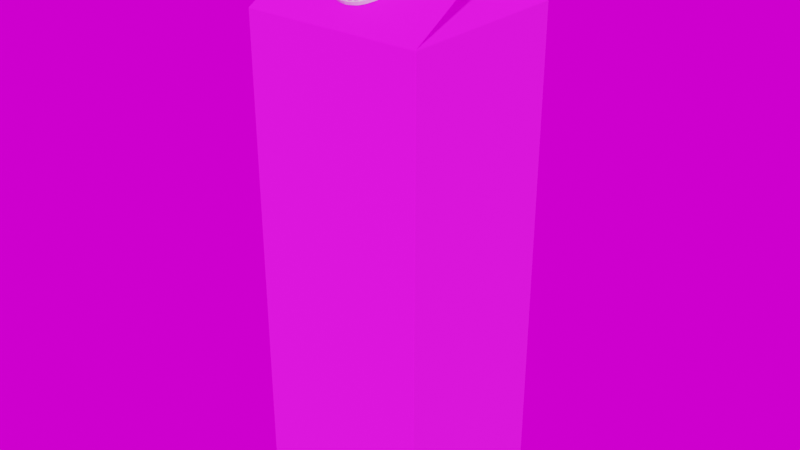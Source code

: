 # Source: milk.blend  (saved by Blender 2.90.8; exported with 4.5.12 LTS)
import bpy
from mathutils import Matrix  # noqa: F401  (used for matrix-valued properties, if any)

bpy.ops.wm.read_factory_settings(use_empty=True)
scene = bpy.context.scene
scene.name = 'Scene'

# ---- collections
col_collection = bpy.data.collections.new('Collection'); scene.collection.children.link(col_collection)

# ---- images (referenced by path relative to the original .blend; pixels are not part of the script)
import os
ASSET_DIR = os.environ.get("B2B_ASSET_DIR", "")  # directory of the original .blend (textures are referenced by path, not embedded)
HERE = os.path.dirname(os.path.abspath(__file__))  # packed textures are extracted next to this script under _unpacked/

def load_image(name, relpath, width, height, colorspace="sRGB"):
    """Load a texture the original file referenced (path relative to the .blend, or extracted next to this script)."""
    p = next((c for c in (os.path.join(HERE, relpath), os.path.join(ASSET_DIR, relpath)) if relpath and os.path.exists(c)), "")
    if p:
        img = bpy.data.images.load(p, check_existing=True)
        img.name = name
    else:  # same state as the original file: an image datablock whose file is absent (Cycles renders it pink)
        img = bpy.data.images.new(name, width, height)
        img.source = "FILE"
        img.filepath = "//" + (relpath or name)
    img.colorspace_settings.name = colorspace
    return img
img_orangejucetexture2_png = load_image('orangeJuceTexture2.png', 'orangeJuceTexture2.png', 1024, 1024, 'sRGB')
img_st_fagans_interior_2k_hdr = load_image('st_fagans_interior_2k.hdr', 'st_fagans_interior_2k.hdr', 1024, 1024, 'Linear Rec.709')

# ---- materials (node trees are filled in below, after node groups)
mat_material = bpy.data.materials.new('Material')
mat_material.alpha_threshold = 0.0
mat_material.line_color = (0.0, 0.0, 0.0, 1.0)
mat_material_001 = bpy.data.materials.new('Material.001')

# ---- material node trees
mat_material.use_nodes = True; mat_material.node_tree.nodes.clear()
_N = mat_material.node_tree.nodes; _L = mat_material.node_tree.links
n0 = _N.new('ShaderNodeOutputMaterial'); n0.name = 'Material Output'; n0.location = (300, 300)
n1 = _N.new('ShaderNodeBsdfPrincipled'); n1.name = 'Principled BSDF'; n1.location = (-283, 336)
n1.distribution = 'GGX'
n1.subsurface_method = 'BURLEY'
n1.inputs[2].default_value = 1.0
n1.inputs[3].default_value = 1.45
n1.inputs[27].default_value = (0.0, 0.0, 0.0, 1.0)
n1.inputs[28].default_value = 1.0
n2 = _N.new('ShaderNodeTexImage'); n2.name = 'Image Texture'; n2.location = (-609, 239)
n2.image = img_orangejucetexture2_png
_L.new(n1.outputs[0], n0.inputs[0])
_L.new(n2.outputs[0], n1.inputs[0])
n0.is_active_output = True
mat_material_001.use_nodes = True; mat_material_001.node_tree.nodes.clear()
_N = mat_material_001.node_tree.nodes; _L = mat_material_001.node_tree.links
n0 = _N.new('ShaderNodeBsdfPrincipled'); n0.name = 'Principled BSDF'; n0.location = (10, 300)
n0.distribution = 'GGX'
n0.subsurface_method = 'BURLEY'
n0.inputs[3].default_value = 1.45
n0.inputs[27].default_value = (0.0, 0.0, 0.0, 1.0)
n0.inputs[28].default_value = 1.0
n1 = _N.new('ShaderNodeOutputMaterial'); n1.name = 'Material Output'; n1.location = (300, 300)
_L.new(n0.outputs[0], n1.inputs[0])
n1.is_active_output = True

# ---- world
world_world = bpy.data.worlds.new('World'); scene.world = world_world
world_world.use_nodes = True; world_world.node_tree.nodes.clear()
_N = world_world.node_tree.nodes; _L = world_world.node_tree.links
n0 = _N.new('ShaderNodeOutputWorld'); n0.name = 'World Output'; n0.location = (300, 300)
n1 = _N.new('ShaderNodeBackground'); n1.name = 'Background'; n1.location = (10, 300)
n2 = _N.new('ShaderNodeMapping'); n2.name = 'Mapping'; n2.location = (-590, 370)
n2.width = 240
n3 = _N.new('ShaderNodeTexCoord'); n3.name = 'Texture Coordinate'; n3.location = (-790, 353)
n4 = _N.new('ShaderNodeTexEnvironment'); n4.name = 'Environment Texture'; n4.location = (-290, 341)
n4.image = img_st_fagans_interior_2k_hdr
_L.new(n1.outputs[0], n0.inputs[0])
_L.new(n4.outputs[0], n1.inputs[0])
_L.new(n2.outputs[0], n4.inputs[0])
_L.new(n3.outputs[0], n2.inputs[0])
n0.is_active_output = True
world_world.color = (0.05088, 0.05088, 0.05088)
world_world.use_sun_shadow = False
world_world.sun_shadow_jitter_overblur = 0.0

# ---- meshes
me_cube = bpy.data.meshes.new('Cube')
me_cube.from_pydata([(0.03508, 0.035, 0.2024), (0.03508, 0.035, 0.007443), (0.03508, -0.035, 0.2024), (0.03508, -0.035, 0.007443), (-0.03492, 0.035, 0.2024), (-0.03492, 0.035, 0.007443), (-0.03492, -0.035, 0.2024), (-0.03492, -0.035, 0.007443), (0.03508, -0.0005743, 0.2224), (-0.03492, -0.0005743, 0.2224), (0.03508, 0.0005736, 0.2224), (-0.03492, 0.0005736, 0.2224), (0.03508, -3.381e-07, 0.007443), (-0.03492, -3.381e-07, 0.2024), (0.03508, -0.0005743, 0.2298), (0.03127, -0.0005743, 0.2336), (0.03479, -0.0005743, 0.2313), (0.03396, -0.0005743, 0.2325), (0.03273, -0.0005743, 0.2333), (-0.03113, -0.0005743, 0.2334), (-0.03492, -0.0005743, 0.2296), (-0.03258, -0.0005743, 0.2331), (-0.03381, -0.0005743, 0.2323), (-0.03463, -0.0005743, 0.231), (0.03128, 0.0005736, 0.2341), (0.03508, 0.0005736, 0.2303), (0.03273, 0.0005736, 0.2338), (0.03396, 0.0005736, 0.2329), (0.03479, 0.0005736, 0.2317), (-0.03492, 0.0005736, 0.2303), (-0.03112, 0.0005736, 0.2341), (-0.03463, 0.0005736, 0.2317), (-0.03381, 0.0005736, 0.2329), (-0.03258, 0.0005736, 0.2338), (-0.03492, -3.381e-07, 0.2224), (0.03127, -3.381e-07, 0.2336), (0.03273, -3.381e-07, 0.2333), (0.03396, -3.381e-07, 0.2325), (0.03479, -3.381e-07, 0.2313), (0.03508, -3.381e-07, 0.2298), (-0.03113, -3.381e-07, 0.2334), (-0.03258, -3.381e-07, 0.2331), (-0.03381, -3.381e-07, 0.2323), (-0.03463, -3.381e-07, 0.231), (-0.03492, -3.381e-07, 0.2296), (0.0122, -3.381e-07, 0.2196), (0.03128, -3.381e-07, 0.2341), (0.03508, -3.381e-07, 0.2224), (-0.03492, -3.381e-07, 0.007443), (0.03508, -3.381e-07, 0.2024), (0.03273, -3.381e-07, 0.2338), (0.03396, -3.381e-07, 0.2329), (0.03479, -3.381e-07, 0.2317), (0.03508, -3.381e-07, 0.2303), (-0.03112, -3.381e-07, 0.2341), (-0.03258, -3.381e-07, 0.2338), (-0.03381, -3.381e-07, 0.2329), (-0.03463, -3.381e-07, 0.2317), (-0.03492, -3.381e-07, 0.2303), (-0.01951, -3.381e-07, 0.216)], [], [(59, 6, 9, 34), (3, 2, 6, 7), (48, 13, 4, 5), (48, 12, 3, 7), (12, 49, 2, 3), (5, 4, 0, 1), (10, 11, 29, 31, 32, 33, 30, 24, 26, 27, 28, 25), (45, 0, 10, 47), (0, 4, 11, 10), (6, 2, 8, 9), (47, 10, 25, 53), (35, 40, 19, 15), (23, 43, 44, 20), (34, 9, 20, 44), (35, 15, 18, 36), (36, 18, 17, 37), (37, 17, 16, 38), (38, 16, 14, 39), (54, 30, 33, 55), (55, 33, 32, 56), (56, 32, 31, 57), (57, 31, 29, 58), (9, 8, 14, 16, 17, 18, 15, 19, 21, 22, 23, 20), (22, 42, 43, 23), (21, 41, 42, 22), (19, 40, 41, 21), (52, 38, 39, 53), (51, 37, 38, 52), (50, 36, 37, 51), (46, 35, 36, 50), (34, 44, 58), (46, 54, 40, 35), (8, 47, 39, 14), (2, 45, 47, 8), (7, 6, 13, 48), (2, 49, 45), (49, 0, 45), (13, 6, 59), (4, 13, 59), (4, 59, 34, 11), (5, 1, 12, 48), (1, 0, 49, 12), (24, 30, 54, 46), (11, 34, 58, 29), (24, 46, 50, 26), (26, 50, 51, 27), (27, 51, 52, 28), (28, 52, 53, 25), (43, 57, 58, 44), (42, 56, 57, 43), (41, 55, 56, 42), (40, 54, 55, 41), (47, 53, 39)])
_uv = me_cube.uv_layers.new(name='UVMap')
_uv.uv.foreach_set('vector', [0.8953, 0.8471, 0.9533, 0.7152, 0.9488, 0.8449, 0.9488, 0.8471, 0.2016, 0.001714, 0.2016, 0.9992, -0.0005118, 0.9992, -0.0005116, 0.001714, 0.7222, 0.001403, 0.7222, 0.998, 0.6143, 0.998, 0.6143, 0.001403, 0.5, 0.865, 0.7495, 0.865, 0.7495, 0.9968, 0.5, 0.9968, 0.2941, 0.0, 0.2941, 0.9974, 0.2013, 0.9974, 0.2013, 0.0, 0.6144, 0.0, 0.6144, 0.9967, 0.4095, 0.9967, 0.4095, 2.807e-08, 0.9992, 0.1521, 0.9991, 0.4158, 0.9712, 0.4158, 0.966, 0.4147, 0.9616, 0.4116, 0.9586, 0.407, 0.9576, 0.4015, 0.9577, 0.1664, 0.9587, 0.1609, 0.9616, 0.1563, 0.966, 0.1532, 0.9712, 0.1521, 0.9138, 1.004, 0.8366, 0.8764, 0.9092, 0.8578, 0.9104, 0.8576, 0.838, 0.6095, 0.9864, 0.6043, 0.9887, 0.8229, 0.8404, 0.828, 0.8235, 0.9472, 0.8235, 0.6959, 0.9465, 0.6958, 0.9465, 0.9471, 0.9783, 0.0313, 0.9804, 0.03137, 0.9801, 0.06026, 0.978, 0.06019, 0.9553, 0.9604, 0.9553, 0.7253, 0.9574, 0.7253, 0.9574, 0.9604, 0.9824, 0.03629, 0.9844, 0.03636, 0.9844, 0.0419, 0.9823, 0.04183, 0.9841, 0.06875, 0.9821, 0.06868, 0.9823, 0.04183, 0.9844, 0.0419, 0.933, 0.9814, 0.9351, 0.9814, 0.9351, 0.9869, 0.933, 0.9869, 0.933, 0.9869, 0.9351, 0.9869, 0.9351, 0.9915, 0.933, 0.9915, 0.982, 0.06941, 0.98, 0.06935, 0.9801, 0.06419, 0.9821, 0.06426, 0.9821, 0.06426, 0.9801, 0.06419, 0.9801, 0.05861, 0.9822, 0.05867, 0.9553, 0.7253, 0.9533, 0.7253, 0.9533, 0.7199, 0.9553, 0.7199, 0.9553, 0.7199, 0.9533, 0.7199, 0.9533, 0.7152, 0.9553, 0.7152, 0.9763, 0.03124, 0.9783, 0.0313, 0.9783, 0.03614, 0.9762, 0.03607, 0.9762, 0.03607, 0.9783, 0.03614, 0.9782, 0.04168, 0.9762, 0.04161, 0.959, 0.3486, 0.958, 0.08485, 0.9843, 0.0845, 0.9895, 0.08555, 0.9939, 0.08861, 0.9968, 0.09323, 0.9979, 0.09871, 0.998, 0.3338, 0.997, 0.3393, 0.9941, 0.3439, 0.9897, 0.3471, 0.9845, 0.3482, 0.9824, 0.03144, 0.9845, 0.03151, 0.9844, 0.03636, 0.9824, 0.03629, 0.9574, 0.7199, 0.9553, 0.7199, 0.9553, 0.7152, 0.9574, 0.7152, 0.9574, 0.7253, 0.9553, 0.7253, 0.9553, 0.7199, 0.9574, 0.7199, 0.9898, 0.3901, 0.9914, 0.39, 0.9966, 0.3907, 0.9951, 0.3908, 0.9851, 0.3874, 0.9867, 0.3873, 0.9914, 0.39, 0.9898, 0.3901, 0.9818, 0.383, 0.9834, 0.3828, 0.9867, 0.3873, 0.9851, 0.3874, 0.9803, 0.3776, 0.9819, 0.3774, 0.9834, 0.3828, 0.9818, 0.383, 0.9994, 0.1256, 0.9741, 0.1276, 0.9716, 0.1277, 0.9803, 0.3776, 0.9594, 0.1431, 0.9618, 0.1429, 0.9819, 0.3774, 0.9804, 0.03137, 0.9824, 0.03144, 0.9822, 0.05867, 0.9801, 0.05861, 0.9846, 0.8549, 0.9138, 1.004, 0.9104, 0.8576, 0.9116, 0.8574, 0.8136, 0.001403, 0.8136, 0.998, 0.7222, 0.998, 0.7222, 0.001403, 0.8348, 0.715, 0.9089, 0.7124, 0.9105, 0.8575, 0.9089, 0.7124, 0.9831, 0.7098, 0.9105, 0.8575, 0.9079, 0.6145, 0.982, 0.6119, 0.9089, 0.7124, 0.8337, 0.617, 0.9079, 0.6145, 0.9089, 0.7124, 0.9533, 0.9789, 0.8953, 0.8471, 0.9488, 0.8471, 0.9488, 0.8492, 0.5, 0.7331, 0.7495, 0.7331, 0.7495, 0.865, 0.5, 0.865, 0.4098, 0.0, 0.4098, 0.9966, 0.2941, 0.9974, 0.2941, 0.0, 0.9533, 0.9604, 0.9533, 0.7253, 0.9553, 0.7253, 0.9553, 0.9604, 0.9779, 0.07107, 0.9759, 0.071, 0.9762, 0.04161, 0.9782, 0.04168, 0.931, 0.9814, 0.933, 0.9814, 0.933, 0.9869, 0.931, 0.9869, 0.931, 0.9869, 0.933, 0.9869, 0.933, 0.9915, 0.931, 0.9915, 0.98, 0.07101, 0.9779, 0.07094, 0.978, 0.06578, 0.98, 0.06585, 0.98, 0.06585, 0.978, 0.06578, 0.978, 0.06019, 0.9801, 0.06026, 0.969, 0.129, 0.9666, 0.1292, 0.9716, 0.1277, 0.9741, 0.1276, 0.9649, 0.1325, 0.9625, 0.1327, 0.9666, 0.1292, 0.969, 0.129, 0.9623, 0.1373, 0.9599, 0.1375, 0.9625, 0.1327, 0.9649, 0.1325, 0.9618, 0.1429, 0.9594, 0.1431, 0.9599, 0.1375, 0.9623, 0.1373, 0.9845, 0.03151, 0.9842, 0.06096, 0.9842, 0.05927])
me_cube.materials.append(mat_material)
me_cube.use_remesh_preserve_volume = False
me_cube.use_remesh_preserve_attributes = False
me_cube.use_mirror_vertex_groups = False
me_cube.update()
me_cylinder = bpy.data.meshes.new('Cylinder')
me_cylinder.from_pydata([(-7.667e-05, -0.004541, 0.2202), (0.002362, -0.004749, 0.2201), (0.004707, -0.005366, 0.2197), (0.006868, -0.006367, 0.2192), (0.008762, -0.007715, 0.2184), (0.01032, -0.009357, 0.2174), (0.01147, -0.01123, 0.2164), (0.01218, -0.01326, 0.2152), (0.01242, -0.01538, 0.214), (0.01218, -0.01749, 0.2128), (0.01147, -0.01952, 0.2116), (0.01032, -0.0214, 0.2105), (0.008762, -0.02304, 0.2096), (0.006868, -0.02438, 0.2088), (0.004707, -0.02539, 0.2082), (0.002362, -0.026, 0.2079), (-7.668e-05, -0.02621, 0.2077), (-0.002515, -0.026, 0.2079), (-0.00486, -0.02539, 0.2082), (-0.007021, -0.02438, 0.2088), (-0.008916, -0.02304, 0.2096), (-0.01047, -0.0214, 0.2105), (-0.01163, -0.01952, 0.2116), (-0.01234, -0.01749, 0.2128), (-0.01258, -0.01538, 0.214), (-0.01234, -0.01326, 0.2152), (-0.01163, -0.01123, 0.2164), (-0.01047, -0.009357, 0.2174), (-0.008915, -0.007715, 0.2184), (-0.007021, -0.006367, 0.2192), (-0.00486, -0.005366, 0.2197), (-0.002515, -0.004749, 0.2201), (0.001143, -0.004645, 0.2201), (-6.502e-05, -0.01011, 0.2259), (0.003534, -0.005058, 0.2199), (0.005787, -0.005867, 0.2194), (0.007815, -0.007041, 0.2188), (0.009539, -0.008536, 0.2179), (0.01089, -0.01029, 0.2169), (0.01183, -0.01225, 0.2158), (0.0123, -0.01432, 0.2146), (0.0123, -0.01643, 0.2134), (0.01183, -0.01851, 0.2122), (0.01089, -0.02046, 0.2111), (0.009539, -0.02222, 0.21), (0.007815, -0.02371, 0.2092), (0.005787, -0.02489, 0.2085), (0.003534, -0.02569, 0.208), (0.001143, -0.02611, 0.2078), (-0.001296, -0.02611, 0.2078), (-0.003688, -0.02569, 0.208), (-0.005941, -0.02489, 0.2085), (-0.007968, -0.02371, 0.2092), (-0.009693, -0.02222, 0.21), (-0.01105, -0.02046, 0.2111), (-0.01198, -0.01851, 0.2122), (-0.01246, -0.01643, 0.2134), (-0.01246, -0.01432, 0.2146), (-0.01198, -0.01225, 0.2158), (-0.01105, -0.01029, 0.2169), (-0.009693, -0.008536, 0.2179), (-0.007968, -0.007041, 0.2188), (-0.005941, -0.005867, 0.2194), (-0.003688, -0.005058, 0.2199), (-0.001296, -0.004645, 0.2201), (-0.001239, -0.009064, 0.2271), (-0.003518, -0.009457, 0.2268), (-0.005665, -0.01023, 0.2264), (-0.007597, -0.01135, 0.2257), (-0.00924, -0.01277, 0.2248), (-0.01053, -0.01445, 0.2238), (-0.01142, -0.01631, 0.2227), (-0.01187, -0.01828, 0.2215), (-0.01187, -0.0203, 0.2203), (-0.01142, -0.02227, 0.2191), (-0.01053, -0.02413, 0.218), (-0.00924, -0.02581, 0.217), (-0.007597, -0.02723, 0.2161), (-0.005665, -0.02835, 0.2154), (-0.003518, -0.02912, 0.215), (-0.001239, -0.02951, 0.2147), (0.001085, -0.02951, 0.2147), (0.003364, -0.02912, 0.215), (0.005511, -0.02835, 0.2154), (0.007444, -0.02723, 0.2161), (0.009087, -0.02581, 0.217), (0.01038, -0.02413, 0.218), (0.01127, -0.02227, 0.2191), (0.01172, -0.0203, 0.2203), (0.01172, -0.01828, 0.2215), (0.01127, -0.01631, 0.2227), (0.01038, -0.01445, 0.2238), (0.009087, -0.01277, 0.2248), (0.007444, -0.01135, 0.2257), (0.005511, -0.01023, 0.2264), (0.003364, -0.009457, 0.2268), (0.001085, -0.009064, 0.2271), (0.00197, -0.01028, 0.2258), (0.003927, -0.01079, 0.2255), (0.005731, -0.01163, 0.225), (0.007311, -0.01275, 0.2244), (0.008609, -0.01412, 0.2236), (0.009573, -0.01569, 0.2227), (0.01017, -0.01738, 0.2217), (0.01037, -0.01915, 0.2207), (0.01017, -0.02091, 0.2197), (0.009573, -0.02261, 0.2187), (0.008609, -0.02417, 0.2178), (0.007311, -0.02554, 0.217), (0.005731, -0.02667, 0.2164), (0.003927, -0.0275, 0.2159), (0.00197, -0.02802, 0.2156), (-6.503e-05, -0.02819, 0.2155), (-0.0021, -0.02802, 0.2156), (-0.004057, -0.0275, 0.2159), (-0.005861, -0.02667, 0.2164), (-0.007441, -0.02554, 0.217), (-0.008739, -0.02417, 0.2178), (-0.009703, -0.02261, 0.2187), (-0.0103, -0.02091, 0.2197), (-0.0105, -0.01915, 0.2207), (-0.0103, -0.01738, 0.2217), (-0.009703, -0.01569, 0.2227), (-0.008739, -0.01412, 0.2236), (-0.007441, -0.01275, 0.2244), (-0.005861, -0.01163, 0.225), (-0.004057, -0.01079, 0.2255), (-0.0021, -0.01028, 0.2258), (-0.001083, -0.01019, 0.2258), (-0.003079, -0.01054, 0.2256), (-0.004959, -0.01121, 0.2252), (-0.006651, -0.01219, 0.2247), (-0.00809, -0.01344, 0.224), (-0.009221, -0.01491, 0.2231), (-0.01, -0.01654, 0.2222), (-0.0104, -0.01827, 0.2212), (-0.0104, -0.02003, 0.2202), (-0.01, -0.02176, 0.2192), (-0.009221, -0.02339, 0.2182), (-0.00809, -0.02486, 0.2174), (-0.006651, -0.0261, 0.2167), (-0.004959, -0.02708, 0.2161), (-0.003079, -0.02776, 0.2157), (-0.001083, -0.0281, 0.2155), (0.0009525, -0.0281, 0.2155), (0.002949, -0.02776, 0.2157), (0.004829, -0.02708, 0.2161), (0.006521, -0.0261, 0.2167), (0.00796, -0.02486, 0.2174), (0.009091, -0.02339, 0.2182), (0.009869, -0.02176, 0.2192), (0.01027, -0.02003, 0.2202), (0.01027, -0.01827, 0.2212), (0.009869, -0.01654, 0.2222), (0.009091, -0.01491, 0.2231), (0.00796, -0.01344, 0.224), (0.006521, -0.01219, 0.2247), (0.004829, -0.01121, 0.2252), (0.002949, -0.01054, 0.2256), (0.0009525, -0.01019, 0.2258), (0.002362, -0.005504, 0.2214), (0.004707, -0.006121, 0.221), (0.006868, -0.007122, 0.2205), (0.008762, -0.008469, 0.2197), (0.01032, -0.01011, 0.2188), (0.01147, -0.01198, 0.2177), (0.01218, -0.01402, 0.2165), (0.01242, -0.01613, 0.2153), (0.01218, -0.01824, 0.2141), (0.01147, -0.02028, 0.2129), (0.01032, -0.02215, 0.2118), (0.008762, -0.02379, 0.2109), (0.006868, -0.02514, 0.2101), (0.004707, -0.02614, 0.2095), (0.002362, -0.02676, 0.2092), (-7.668e-05, -0.02697, 0.2091), (-0.002515, -0.02676, 0.2092), (-0.00486, -0.02614, 0.2095), (-0.007021, -0.02514, 0.2101), (-0.008916, -0.02379, 0.2109), (-0.01047, -0.02215, 0.2118), (-0.01163, -0.02028, 0.2129), (-0.01234, -0.01824, 0.2141), (-0.01258, -0.01613, 0.2153), (-0.01234, -0.01402, 0.2165), (-0.01163, -0.01198, 0.2177), (-0.01047, -0.01011, 0.2188), (-0.008915, -0.008469, 0.2197), (-0.007021, -0.007122, 0.2205), (-0.00486, -0.006121, 0.221), (-0.002515, -0.005504, 0.2214), (-7.667e-05, -0.005296, 0.2215), (0.001143, -0.0054, 0.2215), (0.003534, -0.005812, 0.2212), (0.005787, -0.006621, 0.2208), (0.007815, -0.007796, 0.2201), (0.009539, -0.00929, 0.2192), (0.01089, -0.01105, 0.2182), (0.01183, -0.013, 0.2171), (0.0123, -0.01507, 0.2159), (0.0123, -0.01719, 0.2147), (0.01183, -0.01926, 0.2135), (0.01089, -0.02121, 0.2124), (0.009539, -0.02297, 0.2114), (0.007815, -0.02447, 0.2105), (0.005787, -0.02564, 0.2098), (0.003534, -0.02645, 0.2094), (0.001143, -0.02686, 0.2091), (-0.001296, -0.02686, 0.2091), (-0.003688, -0.02645, 0.2094), (-0.005941, -0.02564, 0.2098), (-0.007968, -0.02447, 0.2105), (-0.009693, -0.02297, 0.2114), (-0.01105, -0.02121, 0.2124), (-0.01198, -0.01926, 0.2135), (-0.01246, -0.01719, 0.2147), (-0.01246, -0.01507, 0.2159), (-0.01198, -0.013, 0.2171), (-0.01105, -0.01105, 0.2182), (-0.009693, -0.00929, 0.2192), (-0.007968, -0.007796, 0.2201), (-0.005941, -0.006621, 0.2208), (-0.003688, -0.005812, 0.2212), (-0.001296, -0.0054, 0.2215), (0.001085, -0.005981, 0.2215), (0.003364, -0.006374, 0.2212), (0.005511, -0.007145, 0.2208), (0.007444, -0.008264, 0.2201), (0.009087, -0.009688, 0.2192), (0.01038, -0.01136, 0.2182), (0.01127, -0.01322, 0.2171), (0.01172, -0.0152, 0.2159), (0.01172, -0.01721, 0.2147), (0.01127, -0.01919, 0.2135), (0.01038, -0.02105, 0.2124), (0.009087, -0.02273, 0.2114), (0.007444, -0.02415, 0.2105), (0.005511, -0.02527, 0.2098), (0.003364, -0.02604, 0.2094), (0.001085, -0.02643, 0.2091), (-0.001239, -0.02643, 0.2091), (-0.003518, -0.02604, 0.2094), (-0.005665, -0.02527, 0.2098), (-0.007597, -0.02415, 0.2105), (-0.00924, -0.02273, 0.2114), (-0.01053, -0.02105, 0.2124), (-0.01142, -0.01919, 0.2135), (-0.01187, -0.01721, 0.2147), (-0.01187, -0.0152, 0.2159), (-0.01142, -0.01322, 0.2171), (-0.01053, -0.01136, 0.2182), (-0.00924, -0.009688, 0.2192), (-0.007597, -0.008264, 0.2201), (-0.005665, -0.007145, 0.2208), (-0.003518, -0.006374, 0.2212), (-0.001239, -0.005981, 0.2215), (0.000359, -0.008731, 0.2271), (-0.0005123, -0.008731, 0.2271), (-7.667e-05, -0.008941, 0.2269), (0.002748, -0.009015, 0.227), (0.001898, -0.008857, 0.227), (0.00227, -0.009141, 0.2268), (0.005022, -0.009697, 0.2266), (0.004234, -0.009391, 0.2267), (0.004526, -0.009734, 0.2265), (0.007095, -0.01075, 0.2259), (0.006403, -0.01031, 0.2262), (0.006605, -0.0107, 0.2259), (0.00889, -0.01212, 0.2251), (0.00832, -0.01158, 0.2254), (0.008428, -0.01199, 0.2252), (0.01034, -0.01377, 0.2242), (0.00991, -0.01316, 0.2245), (0.009923, -0.01357, 0.2242), (0.01139, -0.01563, 0.2231), (0.01111, -0.01497, 0.2235), (0.01103, -0.01538, 0.2232), (0.01201, -0.01763, 0.2219), (0.01188, -0.01694, 0.2223), (0.01172, -0.01733, 0.2221), (0.01217, -0.0197, 0.2207), (0.01219, -0.01901, 0.2211), (0.01195, -0.01937, 0.2209), (0.01186, -0.02176, 0.2195), (0.01203, -0.02108, 0.2199), (0.01172, -0.0214, 0.2197), (0.01109, -0.02373, 0.2183), (0.0114, -0.02309, 0.2187), (0.01103, -0.02335, 0.2186), (0.009892, -0.02553, 0.2173), (0.01034, -0.02495, 0.2176), (0.009923, -0.02516, 0.2176), (0.008307, -0.0271, 0.2164), (0.008877, -0.02659, 0.2167), (0.008428, -0.02674, 0.2167), (0.006397, -0.02837, 0.2156), (0.007075, -0.02796, 0.2159), (0.006605, -0.02803, 0.2159), (0.004236, -0.02929, 0.2151), (0.004998, -0.02901, 0.2153), (0.004526, -0.029, 0.2154), (0.001909, -0.02982, 0.2148), (0.002724, -0.02968, 0.2149), (0.00227, -0.02959, 0.215), (-0.0004935, -0.02995, 0.2147), (0.0003401, -0.02995, 0.2147), (-7.668e-05, -0.02979, 0.2149), (-0.002877, -0.02968, 0.2149), (-0.002062, -0.02982, 0.2148), (-0.002423, -0.02959, 0.215), (-0.005151, -0.02901, 0.2153), (-0.004389, -0.02929, 0.2151), (-0.004679, -0.029, 0.2154), (-0.007228, -0.02796, 0.2159), (-0.00655, -0.02837, 0.2156), (-0.006758, -0.02803, 0.2159), (-0.009031, -0.02659, 0.2167), (-0.00846, -0.0271, 0.2164), (-0.008581, -0.02674, 0.2167), (-0.01049, -0.02495, 0.2176), (-0.01005, -0.02553, 0.2173), (-0.01008, -0.02516, 0.2176), (-0.01156, -0.02309, 0.2187), (-0.01124, -0.02373, 0.2183), (-0.01119, -0.02335, 0.2186), (-0.01218, -0.02108, 0.2199), (-0.01201, -0.02176, 0.2195), (-0.01187, -0.0214, 0.2197), (-0.01234, -0.01901, 0.2211), (-0.01232, -0.0197, 0.2207), (-0.0121, -0.01937, 0.2209), (-0.01204, -0.01694, 0.2223), (-0.01217, -0.01763, 0.2219), (-0.01187, -0.01733, 0.2221), (-0.01127, -0.01497, 0.2235), (-0.01155, -0.01563, 0.2231), (-0.01119, -0.01538, 0.2232), (-0.01006, -0.01316, 0.2245), (-0.01049, -0.01377, 0.2242), (-0.01008, -0.01357, 0.2242), (-0.008473, -0.01158, 0.2254), (-0.009043, -0.01212, 0.2251), (-0.008581, -0.01199, 0.2252), (-0.006556, -0.01031, 0.2262), (-0.007248, -0.01075, 0.2259), (-0.006758, -0.0107, 0.2259), (-0.004387, -0.009391, 0.2267), (-0.005176, -0.009697, 0.2266), (-0.004679, -0.009734, 0.2265), (-0.002051, -0.008857, 0.227), (-0.002901, -0.009015, 0.227), (-0.002423, -0.009141, 0.2268), (-0.0004935, -0.005542, 0.2215), (0.0003401, -0.005542, 0.2215), (-7.667e-05, -0.005296, 0.2215), (0.001909, -0.005673, 0.2214), (0.002724, -0.005818, 0.2213), (0.002362, -0.005504, 0.2214), (0.004236, -0.00621, 0.2211), (0.004998, -0.006491, 0.2209), (0.004707, -0.006121, 0.221), (0.006397, -0.00713, 0.2206), (0.007075, -0.007533, 0.2203), (0.006868, -0.007122, 0.2205), (0.008307, -0.008399, 0.2198), (0.008877, -0.008902, 0.2195), (0.008762, -0.008469, 0.2197), (0.009892, -0.009965, 0.2189), (0.01034, -0.01055, 0.2186), (0.01032, -0.01011, 0.2188), (0.01109, -0.01177, 0.2179), (0.0114, -0.01241, 0.2175), (0.01147, -0.01198, 0.2177), (0.01186, -0.01374, 0.2167), (0.01203, -0.01441, 0.2163), (0.01218, -0.01402, 0.2165), (0.01217, -0.0158, 0.2155), (0.01219, -0.01649, 0.2151), (0.01242, -0.01613, 0.2153), (0.01201, -0.01786, 0.2143), (0.01188, -0.01856, 0.2139), (0.01218, -0.01824, 0.2141), (0.01139, -0.01987, 0.2131), (0.01111, -0.02053, 0.2127), (0.01147, -0.02028, 0.2129), (0.01034, -0.02173, 0.212), (0.00991, -0.02234, 0.2117), (0.01032, -0.02215, 0.2118), (0.00889, -0.02337, 0.2111), (0.00832, -0.02391, 0.2107), (0.008762, -0.02379, 0.2109), (0.007095, -0.02475, 0.2103), (0.006403, -0.02518, 0.21), (0.006868, -0.02514, 0.2101), (0.005022, -0.0258, 0.2096), (0.004234, -0.02611, 0.2095), (0.004707, -0.02614, 0.2095), (0.002748, -0.02648, 0.2092), (0.001898, -0.02664, 0.2092), (0.002362, -0.02676, 0.2092), (0.000359, -0.02677, 0.2091), (-0.0005123, -0.02677, 0.2091), (-7.668e-05, -0.02697, 0.2091), (-0.002051, -0.02664, 0.2092), (-0.002901, -0.02648, 0.2092), (-0.002515, -0.02676, 0.2092), (-0.004387, -0.02611, 0.2095), (-0.005176, -0.0258, 0.2096), (-0.00486, -0.02614, 0.2095), (-0.006556, -0.02518, 0.21), (-0.007249, -0.02475, 0.2103), (-0.007021, -0.02514, 0.2101), (-0.008474, -0.02391, 0.2107), (-0.009043, -0.02337, 0.2111), (-0.008916, -0.02379, 0.2109), (-0.01006, -0.02234, 0.2117), (-0.01049, -0.02173, 0.212), (-0.01047, -0.02215, 0.2118), (-0.01127, -0.02053, 0.2127), (-0.01155, -0.01987, 0.2131), (-0.01163, -0.02028, 0.2129), (-0.01204, -0.01856, 0.2139), (-0.01217, -0.01786, 0.2143), (-0.01234, -0.01824, 0.2141), (-0.01234, -0.01649, 0.2151), (-0.01232, -0.0158, 0.2155), (-0.01258, -0.01613, 0.2153), (-0.01218, -0.01441, 0.2163), (-0.01201, -0.01374, 0.2167), (-0.01234, -0.01402, 0.2165), (-0.01156, -0.01241, 0.2175), (-0.01124, -0.01177, 0.2179), (-0.01163, -0.01198, 0.2177), (-0.01049, -0.01055, 0.2186), (-0.01005, -0.009965, 0.2189), (-0.01047, -0.01011, 0.2188), (-0.009031, -0.008902, 0.2195), (-0.00846, -0.008399, 0.2198), (-0.008915, -0.008469, 0.2197), (-0.007228, -0.007533, 0.2203), (-0.00655, -0.00713, 0.2206), (-0.007021, -0.007122, 0.2205), (-0.005151, -0.006491, 0.2209), (-0.004389, -0.00621, 0.2211), (-0.00486, -0.006121, 0.221), (-0.002877, -0.005818, 0.2213), (-0.002062, -0.005673, 0.2214), (-0.002515, -0.005504, 0.2214), (-7.002e-05, -0.0102, 0.226), (-7.667e-05, -0.01017, 0.2262), (0.001965, -0.01037, 0.2259), (0.001994, -0.01034, 0.2261), (0.003922, -0.01089, 0.2256), (0.003985, -0.01087, 0.2258), (0.005726, -0.01172, 0.2251), (0.00582, -0.01172, 0.2253), (0.007306, -0.01285, 0.2245), (0.007429, -0.01286, 0.2247), (0.008604, -0.01422, 0.2237), (0.008749, -0.01425, 0.2239), (0.009568, -0.01578, 0.2228), (0.00973, -0.01584, 0.2229), (0.01016, -0.01747, 0.2218), (0.01033, -0.01757, 0.2219), (0.01036, -0.01924, 0.2208), (0.01054, -0.01937, 0.2209), (0.01016, -0.021, 0.2198), (0.01033, -0.02116, 0.2199), (0.009568, -0.0227, 0.2188), (0.00973, -0.02289, 0.2189), (0.008604, -0.02426, 0.2179), (0.008749, -0.02448, 0.218), (0.007306, -0.02563, 0.2171), (0.007429, -0.02587, 0.2172), (0.005726, -0.02676, 0.2164), (0.00582, -0.02702, 0.2165), (0.003922, -0.02759, 0.216), (0.003985, -0.02787, 0.216), (0.001965, -0.02811, 0.2157), (0.001994, -0.02839, 0.2157), (-7.003e-05, -0.02828, 0.2156), (-7.668e-05, -0.02857, 0.2156), (-0.002105, -0.02811, 0.2157), (-0.002147, -0.02839, 0.2157), (-0.004062, -0.02759, 0.216), (-0.004139, -0.02787, 0.216), (-0.005866, -0.02676, 0.2165), (-0.005974, -0.02702, 0.2165), (-0.007446, -0.02563, 0.2171), (-0.007582, -0.02587, 0.2172), (-0.008744, -0.02426, 0.2179), (-0.008902, -0.02448, 0.218), (-0.009708, -0.0227, 0.2188), (-0.009883, -0.02289, 0.2189), (-0.0103, -0.021, 0.2198), (-0.01049, -0.02116, 0.2199), (-0.0105, -0.01924, 0.2208), (-0.01069, -0.01937, 0.2209), (-0.0103, -0.01747, 0.2218), (-0.01049, -0.01757, 0.2219), (-0.009708, -0.01578, 0.2228), (-0.009883, -0.01584, 0.2229), (-0.008744, -0.01422, 0.2237), (-0.008902, -0.01425, 0.2239), (-0.007446, -0.01285, 0.2245), (-0.007582, -0.01286, 0.2247), (-0.005866, -0.01172, 0.2251), (-0.005974, -0.01172, 0.2253), (-0.004062, -0.01089, 0.2256), (-0.004139, -0.01087, 0.2258), (-0.002105, -0.01037, 0.2259), (-0.002147, -0.01034, 0.2261), (-0.00111, -0.01027, 0.2262), (-0.001088, -0.01029, 0.2259), (-0.003136, -0.01061, 0.226), (-0.003084, -0.01063, 0.2257), (-0.005047, -0.0113, 0.2256), (-0.004964, -0.0113, 0.2253), (-0.006767, -0.01229, 0.225), (-0.006656, -0.01228, 0.2248), (-0.008233, -0.01355, 0.2243), (-0.008095, -0.01353, 0.2241), (-0.009386, -0.01504, 0.2234), (-0.009226, -0.015, 0.2232), (-0.01018, -0.0167, 0.2224), (-0.01, -0.01663, 0.2223), (-0.01059, -0.01846, 0.2214), (-0.0104, -0.01836, 0.2213), (-0.01059, -0.02025, 0.2204), (-0.0104, -0.02012, 0.2203), (-0.01019, -0.02201, 0.2194), (-0.01, -0.02185, 0.2193), (-0.009391, -0.02367, 0.2184), (-0.009226, -0.02348, 0.2183), (-0.008239, -0.02516, 0.2175), (-0.008095, -0.02495, 0.2175), (-0.006774, -0.02643, 0.2168), (-0.006656, -0.0262, 0.2168), (-0.005052, -0.02742, 0.2162), (-0.004964, -0.02718, 0.2162), (-0.00314, -0.02811, 0.2158), (-0.003084, -0.02785, 0.2158), (-0.001111, -0.02846, 0.2156), (-0.001088, -0.0282, 0.2156), (0.0009575, -0.02846, 0.2156), (0.0009475, -0.0282, 0.2156), (0.002986, -0.02811, 0.2158), (0.002944, -0.02785, 0.2158), (0.004898, -0.02742, 0.2162), (0.004824, -0.02718, 0.2162), (0.00662, -0.02643, 0.2168), (0.006516, -0.0262, 0.2168), (0.008086, -0.02516, 0.2175), (0.007955, -0.02495, 0.2175), (0.009238, -0.02367, 0.2184), (0.009086, -0.02348, 0.2183), (0.01003, -0.02201, 0.2194), (0.009865, -0.02185, 0.2193), (0.01044, -0.02025, 0.2204), (0.01026, -0.02012, 0.2203), (0.01043, -0.01846, 0.2214), (0.01026, -0.01836, 0.2213), (0.01003, -0.0167, 0.2224), (0.009865, -0.01663, 0.2223), (0.009232, -0.01504, 0.2234), (0.009086, -0.015, 0.2232), (0.008079, -0.01355, 0.2243), (0.007955, -0.01353, 0.2241), (0.006614, -0.01229, 0.225), (0.006516, -0.01228, 0.2248), (0.004893, -0.0113, 0.2256), (0.004824, -0.0113, 0.2253), (0.002983, -0.01061, 0.226), (0.002944, -0.01063, 0.2257), (0.0009563, -0.01027, 0.2262), (0.0009475, -0.01029, 0.2259), (-5.337e-05, -0.009992, 0.2256), (-5.778e-05, -0.009969, 0.2257), (0.001977, -0.01014, 0.2256), (0.001958, -0.01016, 0.2255), (0.003934, -0.01066, 0.2253), (0.003892, -0.01067, 0.2252), (0.005738, -0.01149, 0.2249), (0.005675, -0.0115, 0.2247), (0.007319, -0.01262, 0.2242), (0.007237, -0.01261, 0.2241), (0.008616, -0.01399, 0.2234), (0.00852, -0.01396, 0.2233), (0.00958, -0.01555, 0.2225), (0.009473, -0.01551, 0.2224), (0.01017, -0.01725, 0.2215), (0.01006, -0.01719, 0.2214), (0.01037, -0.01901, 0.2205), (0.01026, -0.01893, 0.2204), (0.01017, -0.02078, 0.2195), (0.01006, -0.02067, 0.2194), (0.00958, -0.02247, 0.2185), (0.009473, -0.02235, 0.2185), (0.008616, -0.02404, 0.2176), (0.00852, -0.02389, 0.2176), (0.007319, -0.02541, 0.2169), (0.007237, -0.02525, 0.2168), (0.005738, -0.02653, 0.2162), (0.005675, -0.02636, 0.2162), (0.003934, -0.02737, 0.2157), (0.003892, -0.02719, 0.2157), (0.001977, -0.02788, 0.2154), (0.001958, -0.02769, 0.2154), (-5.778e-05, -0.02805, 0.2153), (-5.338e-05, -0.02787, 0.2153), (-0.002093, -0.02788, 0.2154), (-0.002065, -0.02769, 0.2154), (-0.00405, -0.02737, 0.2157), (-0.003999, -0.02719, 0.2157), (-0.005853, -0.02653, 0.2162), (-0.005782, -0.02636, 0.2162), (-0.007434, -0.02541, 0.2169), (-0.007344, -0.02525, 0.2168), (-0.008732, -0.02404, 0.2176), (-0.008627, -0.02389, 0.2176), (-0.009696, -0.02247, 0.2185), (-0.009579, -0.02235, 0.2185), (-0.01029, -0.02078, 0.2195), (-0.01017, -0.02067, 0.2194), (-0.01049, -0.01901, 0.2205), (-0.01036, -0.01893, 0.2204), (-0.01029, -0.01725, 0.2215), (-0.01017, -0.01719, 0.2214), (-0.009696, -0.01555, 0.2225), (-0.009579, -0.01551, 0.2224), (-0.008732, -0.01399, 0.2234), (-0.008627, -0.01396, 0.2233), (-0.007434, -0.01262, 0.2242), (-0.007344, -0.01261, 0.2241), (-0.005853, -0.01149, 0.2249), (-0.005782, -0.0115, 0.2247), (-0.00405, -0.01066, 0.2253), (-0.003999, -0.01067, 0.2252), (-0.002093, -0.01014, 0.2256), (-0.002065, -0.01016, 0.2255), (0.0009524, -0.01008, 0.2255), (0.0009598, -0.01006, 0.2257), (0.002925, -0.01042, 0.2253), (0.002956, -0.0104, 0.2255), (0.004784, -0.01108, 0.225), (0.004836, -0.01108, 0.2251), (0.006456, -0.01205, 0.2244), (0.006528, -0.01206, 0.2245), (0.007879, -0.01329, 0.2237), (0.007967, -0.0133, 0.2238), (0.008996, -0.01474, 0.2229), (0.009098, -0.01477, 0.223), (0.009766, -0.01635, 0.2219), (0.009877, -0.0164, 0.222), (0.01016, -0.01806, 0.2209), (0.01027, -0.01813, 0.221), (0.01016, -0.0198, 0.2199), (0.01027, -0.01989, 0.22), (0.009766, -0.02151, 0.219), (0.009877, -0.02163, 0.219), (0.008996, -0.02312, 0.218), (0.009098, -0.02325, 0.2181), (0.007879, -0.02457, 0.2172), (0.007967, -0.02472, 0.2172), (0.006456, -0.0258, 0.2165), (0.006528, -0.02597, 0.2165), (0.004784, -0.02677, 0.2159), (0.004836, -0.02695, 0.216), (0.002925, -0.02744, 0.2155), (0.002956, -0.02762, 0.2156), (0.0009524, -0.02778, 0.2154), (0.0009598, -0.02797, 0.2154), (-0.001059, -0.02778, 0.2154), (-0.001075, -0.02797, 0.2154), (-0.003032, -0.02744, 0.2155), (-0.003071, -0.02762, 0.2156), (-0.00489, -0.02677, 0.2159), (-0.004952, -0.02695, 0.216), (-0.006563, -0.0258, 0.2165), (-0.006644, -0.02597, 0.2165), (-0.007985, -0.02457, 0.2172), (-0.008083, -0.02472, 0.2172), (-0.009103, -0.02312, 0.218), (-0.009214, -0.02325, 0.2181), (-0.009873, -0.02151, 0.219), (-0.009992, -0.02162, 0.219), (-0.01027, -0.0198, 0.2199), (-0.01039, -0.01989, 0.22), (-0.01027, -0.01806, 0.2209), (-0.01039, -0.01813, 0.221), (-0.009873, -0.01635, 0.2219), (-0.009992, -0.0164, 0.222), (-0.009103, -0.01474, 0.2229), (-0.009214, -0.01477, 0.223), (-0.007985, -0.01329, 0.2237), (-0.008083, -0.0133, 0.2238), (-0.006563, -0.01205, 0.2244), (-0.006644, -0.01206, 0.2245), (-0.00489, -0.01108, 0.225), (-0.004952, -0.01108, 0.2251), (-0.003032, -0.01042, 0.2253), (-0.003071, -0.0104, 0.2255), (-0.001059, -0.01008, 0.2255), (-0.001075, -0.01006, 0.2257)], [], [(98, 580, 645, 157), (99, 582, 647, 156), (100, 584, 649, 155), (101, 586, 651, 154), (102, 588, 653, 153), (103, 590, 655, 152), (104, 592, 657, 151), (105, 594, 659, 150), (106, 596, 661, 149), (107, 598, 663, 148), (108, 600, 665, 147), (109, 602, 667, 146), (110, 604, 669, 145), (111, 606, 671, 144), (112, 608, 673, 143), (113, 610, 675, 142), (114, 612, 677, 141), (115, 614, 679, 140), (116, 616, 681, 139), (117, 618, 683, 138), (118, 620, 685, 137), (119, 622, 687, 136), (120, 624, 689, 135), (121, 626, 691, 134), (122, 628, 693, 133), (123, 630, 695, 132), (124, 632, 697, 131), (125, 634, 699, 130), (126, 636, 701, 129), (127, 638, 703, 128), (97, 578, 643, 158), (579, 640, 576, 702, 639, 700, 637, 698, 635, 696, 633, 694, 631, 692, 629, 690, 627, 688, 625, 686, 623, 684, 621, 682, 619, 680, 617, 678, 615, 676, 613, 674, 611, 672, 609, 670, 607, 668, 605, 666, 603, 664, 601, 662, 599, 660, 597, 658, 595, 656, 593, 654, 591, 652, 589, 650, 587, 648, 585, 646, 583, 644, 581, 642), (0, 32, 1, 34, 2, 35, 3, 36, 4, 37, 5, 38, 6, 39, 7, 40, 8, 41, 9, 42, 10, 43, 11, 44, 12, 45, 13, 46, 14, 47, 15, 48, 16, 49, 17, 50, 18, 51, 19, 52, 20, 53, 21, 54, 22, 55, 23, 56, 24, 57, 25, 58, 26, 59, 27, 60, 28, 61, 29, 62, 30, 63, 31, 64), (575, 159, 97, 450), (95, 572, 453, 264, 263), (356, 259, 95, 225), (94, 570, 455, 267, 266), (359, 262, 94, 226), (93, 568, 457, 270, 269), (362, 265, 93, 227), (92, 566, 459, 273, 272), (365, 268, 92, 228), (91, 564, 461, 276, 275), (368, 271, 91, 229), (90, 562, 463, 279, 278), (371, 274, 90, 230), (89, 560, 465, 282, 281), (374, 277, 89, 231), (88, 558, 467, 285, 284), (377, 280, 88, 232), (87, 556, 469, 288, 287), (380, 283, 87, 233), (86, 554, 471, 291, 290), (383, 286, 86, 234), (85, 552, 473, 294, 293), (386, 289, 85, 235), (84, 550, 475, 297, 296), (389, 292, 84, 236), (83, 548, 477, 300, 299), (392, 295, 83, 237), (82, 546, 479, 303, 302), (395, 298, 82, 238), (81, 544, 481, 306, 305), (398, 301, 81, 239), (80, 542, 483, 309, 308), (401, 304, 80, 240), (79, 540, 485, 312, 311), (404, 307, 79, 241), (78, 538, 487, 315, 314), (407, 310, 78, 242), (77, 536, 489, 318, 317), (410, 313, 77, 243), (76, 534, 491, 321, 320), (413, 316, 76, 244), (75, 532, 493, 324, 323), (416, 319, 75, 245), (74, 530, 495, 327, 326), (419, 322, 74, 246), (73, 528, 497, 330, 329), (422, 325, 73, 247), (72, 526, 499, 333, 332), (425, 328, 72, 248), (71, 524, 501, 336, 335), (428, 331, 71, 249), (70, 522, 503, 339, 338), (431, 334, 70, 250), (69, 520, 505, 342, 341), (434, 337, 69, 251), (68, 518, 507, 345, 344), (437, 340, 68, 252), (67, 516, 509, 348, 347), (440, 343, 67, 253), (66, 514, 511, 351, 350), (443, 346, 66, 254), (224, 96, 260, 355), (446, 349, 65, 255), (191, 192, 32, 0), (452, 98, 157, 571), (225, 95, 263, 358), (454, 99, 156, 569), (226, 94, 266, 361), (456, 100, 155, 567), (227, 93, 269, 364), (458, 101, 154, 565), (228, 92, 272, 367), (460, 102, 153, 563), (229, 91, 275, 370), (462, 103, 152, 561), (230, 90, 278, 373), (464, 104, 151, 559), (231, 89, 281, 376), (466, 105, 150, 557), (232, 88, 284, 379), (468, 106, 149, 555), (233, 87, 287, 382), (470, 107, 148, 553), (234, 86, 290, 385), (472, 108, 147, 551), (235, 85, 293, 388), (474, 109, 146, 549), (236, 84, 296, 391), (476, 110, 145, 547), (237, 83, 299, 394), (478, 111, 144, 545), (238, 82, 302, 397), (480, 112, 143, 543), (239, 81, 305, 400), (482, 113, 142, 541), (240, 80, 308, 403), (484, 114, 141, 539), (241, 79, 311, 406), (486, 115, 140, 537), (242, 78, 314, 409), (488, 116, 139, 535), (243, 77, 317, 412), (490, 117, 138, 533), (244, 76, 320, 415), (492, 118, 137, 531), (245, 75, 323, 418), (494, 119, 136, 529), (246, 74, 326, 421), (496, 120, 135, 527), (247, 73, 329, 424), (498, 121, 134, 525), (248, 72, 332, 427), (500, 122, 133, 523), (249, 71, 335, 430), (502, 123, 132, 521), (250, 70, 338, 433), (504, 124, 131, 519), (251, 69, 341, 436), (506, 125, 130, 517), (252, 68, 344, 439), (508, 126, 129, 515), (253, 67, 347, 442), (510, 127, 128, 513), (254, 66, 350, 445), (256, 96, 224, 353), (223, 255, 352, 354, 191), (96, 574, 451, 261, 260), (448, 33, 159, 575), (129, 701, 638, 127), (349, 351, 511, 512, 65), (515, 129, 127, 510), (130, 699, 636, 126), (346, 348, 509, 514, 66), (517, 130, 126, 508), (131, 697, 634, 125), (343, 345, 507, 516, 67), (519, 131, 125, 506), (132, 695, 632, 124), (340, 342, 505, 518, 68), (521, 132, 124, 504), (133, 693, 630, 123), (337, 339, 503, 520, 69), (523, 133, 123, 502), (134, 691, 628, 122), (334, 336, 501, 522, 70), (525, 134, 122, 500), (135, 689, 626, 121), (331, 333, 499, 524, 71), (527, 135, 121, 498), (136, 687, 624, 120), (328, 330, 497, 526, 72), (529, 136, 120, 496), (137, 685, 622, 119), (325, 327, 495, 528, 73), (531, 137, 119, 494), (138, 683, 620, 118), (322, 324, 493, 530, 74), (533, 138, 118, 492), (139, 681, 618, 117), (319, 321, 491, 532, 75), (535, 139, 117, 490), (140, 679, 616, 116), (316, 318, 489, 534, 76), (537, 140, 116, 488), (141, 677, 614, 115), (313, 315, 487, 536, 77), (539, 141, 115, 486), (142, 675, 612, 114), (310, 312, 485, 538, 78), (541, 142, 114, 484), (143, 673, 610, 113), (307, 309, 483, 540, 79), (543, 143, 113, 482), (144, 671, 608, 112), (304, 306, 481, 542, 80), (545, 144, 112, 480), (145, 669, 606, 111), (301, 303, 479, 544, 81), (547, 145, 111, 478), (146, 667, 604, 110), (298, 300, 477, 546, 82), (549, 146, 110, 476), (147, 665, 602, 109), (295, 297, 475, 548, 83), (551, 147, 109, 474), (148, 663, 600, 108), (292, 294, 473, 550, 84), (553, 148, 108, 472), (149, 661, 598, 107), (289, 291, 471, 552, 85), (555, 149, 107, 470), (150, 659, 596, 106), (286, 288, 469, 554, 86), (557, 150, 106, 468), (151, 657, 594, 105), (283, 285, 467, 556, 87), (559, 151, 105, 466), (152, 655, 592, 104), (280, 282, 465, 558, 88), (561, 152, 104, 464), (153, 653, 590, 103), (277, 279, 463, 560, 89), (563, 153, 103, 462), (154, 651, 588, 102), (274, 276, 461, 562, 90), (565, 154, 102, 460), (155, 649, 586, 101), (271, 273, 459, 564, 91), (567, 155, 101, 458), (156, 647, 584, 100), (268, 270, 457, 566, 92), (569, 156, 100, 456), (157, 645, 582, 99), (265, 267, 455, 568, 93), (571, 157, 99, 454), (158, 643, 580, 98), (262, 264, 453, 570, 94), (573, 158, 98, 452), (159, 641, 578, 97), (259, 261, 451, 572, 95), (449, 574, 96, 256, 258), (128, 703, 577, 33), (450, 97, 158, 573), (32, 192, 160, 1), (31, 190, 223, 64), (64, 223, 191, 0), (30, 189, 222, 63), (63, 222, 190, 31), (29, 188, 221, 62), (62, 221, 189, 30), (28, 187, 220, 61), (61, 220, 188, 29), (27, 186, 219, 60), (60, 219, 187, 28), (26, 185, 218, 59), (59, 218, 186, 27), (25, 184, 217, 58), (58, 217, 185, 26), (24, 183, 216, 57), (57, 216, 184, 25), (23, 182, 215, 56), (56, 215, 183, 24), (22, 181, 214, 55), (55, 214, 182, 23), (21, 180, 213, 54), (54, 213, 181, 22), (20, 179, 212, 53), (53, 212, 180, 21), (19, 178, 211, 52), (52, 211, 179, 20), (18, 177, 210, 51), (51, 210, 178, 19), (17, 176, 209, 50), (50, 209, 177, 18), (16, 175, 208, 49), (49, 208, 176, 17), (15, 174, 207, 48), (48, 207, 175, 16), (14, 173, 206, 47), (47, 206, 174, 15), (13, 172, 205, 46), (46, 205, 173, 14), (12, 171, 204, 45), (45, 204, 172, 13), (11, 170, 203, 44), (44, 203, 171, 12), (10, 169, 202, 43), (43, 202, 170, 11), (9, 168, 201, 42), (42, 201, 169, 10), (8, 167, 200, 41), (41, 200, 168, 9), (7, 166, 199, 40), (40, 199, 167, 8), (6, 165, 198, 39), (39, 198, 166, 7), (5, 164, 197, 38), (38, 197, 165, 6), (4, 163, 196, 37), (37, 196, 164, 5), (3, 162, 195, 36), (36, 195, 163, 4), (2, 161, 194, 35), (35, 194, 162, 3), (1, 160, 193, 34), (34, 193, 161, 2), (160, 357, 356, 225, 193), (65, 512, 449, 258, 257), (193, 225, 358, 360, 161), (354, 353, 224, 192, 191), (222, 254, 445, 447, 190), (190, 447, 446, 255, 223), (221, 253, 442, 444, 189), (189, 444, 443, 254, 222), (220, 252, 439, 441, 188), (188, 441, 440, 253, 221), (219, 251, 436, 438, 187), (187, 438, 437, 252, 220), (218, 250, 433, 435, 186), (186, 435, 434, 251, 219), (217, 249, 430, 432, 185), (185, 432, 431, 250, 218), (216, 248, 427, 429, 184), (184, 429, 428, 249, 217), (215, 247, 424, 426, 183), (183, 426, 425, 248, 216), (214, 246, 421, 423, 182), (182, 423, 422, 247, 215), (213, 245, 418, 420, 181), (181, 420, 419, 246, 214), (212, 244, 415, 417, 180), (180, 417, 416, 245, 213), (211, 243, 412, 414, 179), (179, 414, 413, 244, 212), (210, 242, 409, 411, 178), (178, 411, 410, 243, 211), (209, 241, 406, 408, 177), (177, 408, 407, 242, 210), (208, 240, 403, 405, 176), (176, 405, 404, 241, 209), (207, 239, 400, 402, 175), (175, 402, 401, 240, 208), (206, 238, 397, 399, 174), (174, 399, 398, 239, 207), (205, 237, 394, 396, 173), (173, 396, 395, 238, 206), (204, 236, 391, 393, 172), (172, 393, 392, 237, 205), (203, 235, 388, 390, 171), (171, 390, 389, 236, 204), (202, 234, 385, 387, 170), (170, 387, 386, 235, 203), (201, 233, 382, 384, 169), (169, 384, 383, 234, 202), (200, 232, 379, 381, 168), (168, 381, 380, 233, 201), (199, 231, 376, 378, 167), (167, 378, 377, 232, 200), (198, 230, 373, 375, 166), (166, 375, 374, 231, 199), (197, 229, 370, 372, 165), (165, 372, 371, 230, 198), (196, 228, 367, 369, 164), (164, 369, 368, 229, 197), (195, 227, 364, 366, 163), (163, 366, 365, 228, 196), (194, 226, 361, 363, 162), (162, 363, 362, 227, 195), (192, 224, 355, 357, 160), (161, 360, 359, 226, 194), (256, 257, 258), (259, 260, 261), (262, 263, 264), (265, 266, 267), (268, 269, 270), (271, 272, 273), (274, 275, 276), (277, 278, 279), (280, 281, 282), (283, 284, 285), (286, 287, 288), (289, 290, 291), (292, 293, 294), (295, 296, 297), (298, 299, 300), (301, 302, 303), (304, 305, 306), (307, 308, 309), (310, 311, 312), (313, 314, 315), (316, 317, 318), (319, 320, 321), (322, 323, 324), (325, 326, 327), (328, 329, 330), (331, 332, 333), (334, 335, 336), (337, 338, 339), (340, 341, 342), (343, 344, 345), (346, 347, 348), (349, 350, 351), (352, 353, 354), (355, 356, 357), (358, 359, 360), (361, 362, 363), (364, 365, 366), (367, 368, 369), (370, 371, 372), (373, 374, 375), (376, 377, 378), (379, 380, 381), (382, 383, 384), (385, 386, 387), (388, 389, 390), (391, 392, 393), (394, 395, 396), (397, 398, 399), (400, 401, 402), (403, 404, 405), (406, 407, 408), (409, 410, 411), (412, 413, 414), (415, 416, 417), (418, 419, 420), (421, 422, 423), (424, 425, 426), (427, 428, 429), (430, 431, 432), (433, 434, 435), (436, 437, 438), (439, 440, 441), (442, 443, 444), (445, 446, 447), (352, 257, 256, 353), (259, 356, 355, 260), (262, 359, 358, 263), (265, 362, 361, 266), (268, 365, 364, 269), (271, 368, 367, 272), (274, 371, 370, 275), (277, 374, 373, 278), (280, 377, 376, 281), (283, 380, 379, 284), (286, 383, 382, 287), (289, 386, 385, 290), (292, 389, 388, 293), (295, 392, 391, 296), (298, 395, 394, 299), (301, 398, 397, 302), (304, 401, 400, 305), (307, 404, 403, 308), (310, 407, 406, 311), (313, 410, 409, 314), (316, 413, 412, 317), (319, 416, 415, 320), (322, 419, 418, 323), (325, 422, 421, 326), (328, 425, 424, 329), (331, 428, 427, 332), (334, 431, 430, 335), (337, 434, 433, 338), (340, 437, 436, 341), (343, 440, 439, 344), (346, 443, 442, 347), (349, 446, 445, 350), (255, 65, 257, 352), (513, 448, 449, 512), (515, 510, 511, 514), (517, 508, 509, 516), (519, 506, 507, 518), (521, 504, 505, 520), (523, 502, 503, 522), (525, 500, 501, 524), (527, 498, 499, 526), (529, 496, 497, 528), (531, 494, 495, 530), (533, 492, 493, 532), (535, 490, 491, 534), (537, 488, 489, 536), (539, 486, 487, 538), (541, 484, 485, 540), (543, 482, 483, 542), (545, 480, 481, 544), (547, 478, 479, 546), (549, 476, 477, 548), (551, 474, 475, 550), (553, 472, 473, 552), (555, 470, 471, 554), (557, 468, 469, 556), (559, 466, 467, 558), (561, 464, 465, 560), (563, 462, 463, 562), (565, 460, 461, 564), (567, 458, 459, 566), (569, 456, 457, 568), (571, 454, 455, 570), (573, 452, 453, 572), (575, 450, 451, 574), (510, 513, 512, 511), (508, 515, 514, 509), (506, 517, 516, 507), (504, 519, 518, 505), (502, 521, 520, 503), (500, 523, 522, 501), (498, 525, 524, 499), (496, 527, 526, 497), (494, 529, 528, 495), (492, 531, 530, 493), (490, 533, 532, 491), (488, 535, 534, 489), (486, 537, 536, 487), (484, 539, 538, 485), (482, 541, 540, 483), (480, 543, 542, 481), (478, 545, 544, 479), (476, 547, 546, 477), (474, 549, 548, 475), (472, 551, 550, 473), (470, 553, 552, 471), (468, 555, 554, 469), (466, 557, 556, 467), (464, 559, 558, 465), (462, 561, 560, 463), (460, 563, 562, 461), (458, 565, 564, 459), (456, 567, 566, 457), (454, 569, 568, 455), (452, 571, 570, 453), (450, 573, 572, 451), (448, 575, 574, 449), (513, 128, 33, 448), (641, 577, 576, 640), (643, 578, 579, 642), (645, 580, 581, 644), (647, 582, 583, 646), (649, 584, 585, 648), (651, 586, 587, 650), (653, 588, 589, 652), (655, 590, 591, 654), (657, 592, 593, 656), (659, 594, 595, 658), (661, 596, 597, 660), (663, 598, 599, 662), (665, 600, 601, 664), (667, 602, 603, 666), (669, 604, 605, 668), (671, 606, 607, 670), (673, 608, 609, 672), (675, 610, 611, 674), (677, 612, 613, 676), (679, 614, 615, 678), (681, 616, 617, 680), (683, 618, 619, 682), (685, 620, 621, 684), (687, 622, 623, 686), (689, 624, 625, 688), (691, 626, 627, 690), (693, 628, 629, 692), (695, 630, 631, 694), (697, 632, 633, 696), (699, 634, 635, 698), (701, 636, 637, 700), (703, 638, 639, 702), (578, 641, 640, 579), (580, 643, 642, 581), (582, 645, 644, 583), (584, 647, 646, 585), (586, 649, 648, 587), (588, 651, 650, 589), (590, 653, 652, 591), (592, 655, 654, 593), (594, 657, 656, 595), (596, 659, 658, 597), (598, 661, 660, 599), (600, 663, 662, 601), (602, 665, 664, 603), (604, 667, 666, 605), (606, 669, 668, 607), (608, 671, 670, 609), (610, 673, 672, 611), (612, 675, 674, 613), (614, 677, 676, 615), (616, 679, 678, 617), (618, 681, 680, 619), (620, 683, 682, 621), (622, 685, 684, 623), (624, 687, 686, 625), (626, 689, 688, 627), (628, 691, 690, 629), (630, 693, 692, 631), (632, 695, 694, 633), (634, 697, 696, 635), (636, 699, 698, 637), (638, 701, 700, 639), (577, 703, 702, 576), (33, 577, 641, 159)])
_uv = me_cylinder.uv_layers.new(name='UVMap')
_uv.uv.foreach_set('vector', [0.9375, 1.0, 0.9375, 1.0, 0.9219, 1.0, 0.9219, 1.0, 0.9062, 1.0, 0.9062, 1.0, 0.8906, 1.0, 0.8906, 1.0, 0.875, 1.0, 0.875, 1.0, 0.8594, 1.0, 0.8594, 1.0, 0.8438, 1.0, 0.8438, 1.0, 0.8281, 1.0, 0.8281, 1.0, 0.8125, 1.0, 0.8125, 1.0, 0.7969, 1.0, 0.7969, 1.0, 0.7813, 1.0, 0.7812, 1.0, 0.7656, 1.0, 0.7656, 1.0, 0.75, 1.0, 0.75, 1.0, 0.7344, 1.0, 0.7344, 1.0, 0.7188, 1.0, 0.7188, 1.0, 0.7031, 1.0, 0.7031, 1.0, 0.6875, 1.0, 0.6875, 1.0, 0.6719, 1.0, 0.6719, 1.0, 0.6562, 1.0, 0.6562, 1.0, 0.6406, 1.0, 0.6406, 1.0, 0.625, 1.0, 0.625, 1.0, 0.6094, 1.0, 0.6094, 1.0, 0.5938, 1.0, 0.5938, 1.0, 0.5781, 1.0, 0.5781, 1.0, 0.5625, 1.0, 0.5625, 1.0, 0.5469, 1.0, 0.5469, 1.0, 0.5312, 1.0, 0.5312, 1.0, 0.5156, 1.0, 0.5156, 1.0, 0.5, 1.0, 0.5, 1.0, 0.4844, 1.0, 0.4844, 1.0, 0.4688, 1.0, 0.4688, 1.0, 0.4531, 1.0, 0.4531, 1.0, 0.4375, 1.0, 0.4375, 1.0, 0.4219, 1.0, 0.4219, 1.0, 0.4062, 1.0, 0.4062, 1.0, 0.3906, 1.0, 0.3906, 1.0, 0.375, 1.0, 0.375, 1.0, 0.3594, 1.0, 0.3594, 1.0, 0.3438, 1.0, 0.3438, 1.0, 0.3281, 1.0, 0.3281, 1.0, 0.3125, 1.0, 0.3125, 1.0, 0.2969, 1.0, 0.2969, 1.0, 0.2812, 1.0, 0.2812, 1.0, 0.2656, 1.0, 0.2656, 1.0, 0.25, 1.0, 0.25, 1.0, 0.2344, 1.0, 0.2344, 1.0, 0.2188, 1.0, 0.2188, 1.0, 0.2031, 1.0, 0.2031, 1.0, 0.1875, 1.0, 0.1875, 1.0, 0.1719, 1.0, 0.1719, 1.0, 0.1562, 1.0, 0.1562, 1.0, 0.1406, 1.0, 0.1406, 1.0, 0.125, 1.0, 0.125, 1.0, 0.1094, 1.0, 0.1094, 1.0, 0.09375, 1.0, 0.09375, 1.0, 0.07812, 1.0, 0.07812, 1.0, 0.0625, 1.0, 0.0625, 1.0, 0.04688, 1.0, 0.04688, 1.0, 0.03125, 1.0, 0.03125, 1.0, 0.01562, 1.0, 0.01562, 1.0, 0.9688, 1.0, 0.9688, 1.0, 0.9531, 1.0, 0.9531, 1.0, 0.2963, 0.4827, 0.2731, 0.4849, 0.25, 0.4872, 0.2269, 0.4849, 0.2037, 0.4827, 0.1815, 0.4759, 0.1592, 0.4692, 0.1387, 0.4582, 0.1182, 0.4472, 0.1002, 0.4325, 0.08226, 0.4177, 0.06751, 0.3998, 0.05276, 0.3818, 0.0418, 0.3613, 0.03084, 0.3408, 0.02409, 0.3185, 0.01734, 0.2963, 0.01506, 0.2731, 0.01278, 0.25, 0.01506, 0.2269, 0.01734, 0.2037, 0.02409, 0.1815, 0.03084, 0.1592, 0.0418, 0.1387, 0.05276, 0.1182, 0.06751, 0.1002, 0.08226, 0.08226, 0.1002, 0.06751, 0.1182, 0.05276, 0.1387, 0.0418, 0.1592, 0.03084, 0.1815, 0.02409, 0.2037, 0.01734, 0.2269, 0.01506, 0.25, 0.01278, 0.2731, 0.01506, 0.2963, 0.01734, 0.3185, 0.02409, 0.3408, 0.03084, 0.3613, 0.0418, 0.3818, 0.05276, 0.3998, 0.06751, 0.4177, 0.08226, 0.4325, 0.1002, 0.4472, 0.1182, 0.4582, 0.1387, 0.4692, 0.1592, 0.4759, 0.1815, 0.4827, 0.2037, 0.4849, 0.2269, 0.4872, 0.25, 0.4849, 0.2731, 0.4827, 0.2963, 0.4759, 0.3185, 0.4692, 0.3408, 0.4582, 0.3613, 0.4472, 0.3818, 0.4325, 0.3998, 0.4177, 0.4177, 0.3998, 0.4325, 0.3818, 0.4472, 0.3613, 0.4582, 0.3408, 0.4692, 0.3185, 0.4759, 0.75, 0.49, 0.7734, 0.4877, 0.7968, 0.4854, 0.8193, 0.4786, 0.8418, 0.4717, 0.8626, 0.4606, 0.8833, 0.4496, 0.9015, 0.4346, 0.9197, 0.4197, 0.9346, 0.4015, 0.9496, 0.3833, 0.9606, 0.3626, 0.9717, 0.3418, 0.9786, 0.3193, 0.9854, 0.2968, 0.9877, 0.2734, 0.99, 0.25, 0.9877, 0.2266, 0.9854, 0.2032, 0.9786, 0.1807, 0.9717, 0.1582, 0.9606, 0.1374, 0.9496, 0.1167, 0.9346, 0.09848, 0.9197, 0.08029, 0.9015, 0.06537, 0.8833, 0.05045, 0.8626, 0.03936, 0.8418, 0.02827, 0.8193, 0.02144, 0.7968, 0.01461, 0.7734, 0.01231, 0.75, 0.01, 0.7266, 0.01231, 0.7032, 0.01461, 0.6807, 0.02144, 0.6582, 0.02827, 0.6374, 0.03936, 0.6167, 0.05045, 0.5985, 0.06537, 0.5803, 0.08029, 0.5654, 0.09848, 0.5504, 0.1167, 0.5394, 0.1374, 0.5283, 0.1582, 0.5214, 0.1807, 0.5146, 0.2032, 0.5123, 0.2266, 0.51, 0.25, 0.5123, 0.2734, 0.5146, 0.2968, 0.5214, 0.3193, 0.5283, 0.3418, 0.5394, 0.3626, 0.5504, 0.3833, 0.5654, 0.4015, 0.5803, 0.4197, 0.5985, 0.4346, 0.6167, 0.4496, 0.6374, 0.4606, 0.6582, 0.4717, 0.6807, 0.4786, 0.7032, 0.4854, 0.7266, 0.4877, 0.9844, 1.0, 0.9844, 1.0, 0.9688, 1.0, 0.9688, 1.0, 0.9531, 1.0, 0.9531, 1.0, 0.9375, 1.0, 0.9375, 1.0, 0.943, 1.0, 0.9631, 0.5946, 0.9627, 1.0, 0.9531, 1.0, 0.9531, 0.5946, 0.9219, 1.0, 0.9219, 1.0, 0.9062, 1.0, 0.9062, 1.0, 0.9116, 1.0, 0.9318, 0.5946, 0.9314, 1.0, 0.9219, 1.0, 0.9219, 0.5946, 0.8906, 1.0, 0.8906, 1.0, 0.875, 1.0, 0.875, 1.0, 0.8802, 1.0, 0.9006, 0.5946, 0.9001, 1.0, 0.8906, 1.0, 0.8906, 0.5946, 0.8594, 1.0, 0.8594, 1.0, 0.8438, 1.0, 0.8438, 1.0, 0.8489, 1.0, 0.8695, 0.5946, 0.8689, 1.0, 0.8594, 1.0, 0.8594, 0.5946, 0.8281, 1.0, 0.8281, 1.0, 0.8125, 1.0, 0.8125, 1.0, 0.8176, 1.0, 0.8383, 0.5946, 0.8377, 1.0, 0.8281, 1.0, 0.8281, 0.5946, 0.7969, 1.0, 0.7969, 1.0, 0.7813, 1.0, 0.7813, 1.0, 0.7864, 1.0, 0.8071, 0.5946, 0.8066, 1.0, 0.7969, 1.0, 0.7969, 0.5946, 0.7656, 1.0, 0.7656, 1.0, 0.75, 1.0, 0.75, 1.0, 0.7552, 1.0, 0.776, 0.5946, 0.7755, 1.0, 0.7656, 1.0, 0.7656, 0.5946, 0.7344, 1.0, 0.7344, 1.0, 0.7188, 1.0, 0.7188, 1.0, 0.724, 1.0, 0.7448, 0.5946, 0.7444, 1.0, 0.7344, 1.0, 0.7344, 0.5946, 0.7031, 1.0, 0.7031, 1.0, 0.6875, 1.0, 0.6875, 1.0, 0.6929, 1.0, 0.7136, 0.5946, 0.7132, 1.0, 0.7031, 1.0, 0.7031, 0.5946, 0.6719, 1.0, 0.6719, 1.0, 0.6562, 1.0, 0.6562, 1.0, 0.6617, 1.0, 0.6824, 0.5946, 0.6821, 1.0, 0.6719, 1.0, 0.6719, 0.5946, 0.6406, 1.0, 0.6406, 1.0, 0.625, 1.0, 0.625, 1.0, 0.6305, 1.0, 0.6511, 0.5946, 0.6509, 1.0, 0.6406, 1.0, 0.6406, 0.5946, 0.6094, 1.0, 0.6094, 1.0, 0.5938, 1.0, 0.5938, 1.0, 0.5994, 1.0, 0.6198, 0.5946, 0.6196, 1.0, 0.6094, 1.0, 0.6094, 0.5946, 0.5781, 1.0, 0.5781, 1.0, 0.5625, 1.0, 0.5625, 1.0, 0.5682, 1.0, 0.5884, 0.5946, 0.5883, 1.0, 0.5781, 1.0, 0.5781, 0.5946, 0.5469, 1.0, 0.5469, 1.0, 0.5312, 1.0, 0.5312, 1.0, 0.5369, 1.0, 0.557, 0.5946, 0.557, 1.0, 0.5469, 1.0, 0.5469, 0.5946, 0.5156, 1.0, 0.5156, 1.0, 0.5, 1.0, 0.5, 1.0, 0.5056, 1.0, 0.5256, 0.5946, 0.5257, 1.0, 0.5156, 1.0, 0.5156, 0.5946, 0.4844, 1.0, 0.4844, 1.0, 0.4688, 1.0, 0.4688, 1.0, 0.4743, 1.0, 0.4941, 0.5946, 0.4944, 1.0, 0.4844, 1.0, 0.4844, 0.5946, 0.4531, 1.0, 0.4531, 1.0, 0.4375, 1.0, 0.4375, 1.0, 0.443, 1.0, 0.4627, 0.5946, 0.4631, 1.0, 0.4531, 1.0, 0.4531, 0.5946, 0.4219, 1.0, 0.4219, 1.0, 0.4062, 1.0, 0.4062, 1.0, 0.4117, 1.0, 0.4314, 0.5946, 0.4318, 1.0, 0.4219, 1.0, 0.4219, 0.5946, 0.3906, 1.0, 0.3906, 1.0, 0.375, 1.0, 0.375, 1.0, 0.3804, 1.0, 0.4001, 0.5946, 0.4006, 1.0, 0.3906, 1.0, 0.3906, 0.5946, 0.3594, 1.0, 0.3594, 1.0, 0.3438, 1.0, 0.3438, 1.0, 0.3491, 1.0, 0.3689, 0.5946, 0.3695, 1.0, 0.3594, 1.0, 0.3594, 0.5946, 0.3281, 1.0, 0.3281, 1.0, 0.3125, 1.0, 0.3125, 1.0, 0.3179, 1.0, 0.3377, 0.5946, 0.3383, 1.0, 0.3281, 1.0, 0.3281, 0.5946, 0.2969, 1.0, 0.2969, 1.0, 0.2812, 1.0, 0.2812, 1.0, 0.2868, 1.0, 0.3066, 0.5946, 0.3071, 1.0, 0.2969, 1.0, 0.2969, 0.5946, 0.2656, 1.0, 0.2656, 1.0, 0.25, 1.0, 0.25, 1.0, 0.2556, 1.0, 0.2755, 0.5946, 0.276, 1.0, 0.2656, 1.0, 0.2656, 0.5946, 0.2344, 1.0, 0.2344, 1.0, 0.2188, 1.0, 0.2188, 1.0, 0.2245, 1.0, 0.2444, 0.5946, 0.2448, 1.0, 0.2344, 1.0, 0.2344, 0.5946, 0.2031, 1.0, 0.2031, 1.0, 0.1875, 1.0, 0.1875, 1.0, 0.1934, 1.0, 0.2132, 0.5946, 0.2136, 1.0, 0.2031, 1.0, 0.2031, 0.5946, 0.1719, 1.0, 0.1719, 1.0, 0.1562, 1.0, 0.1563, 1.0, 0.1623, 1.0, 0.1821, 0.5946, 0.1824, 1.0, 0.1719, 1.0, 0.1719, 0.5946, 0.1406, 1.0, 0.1406, 1.0, 0.125, 1.0, 0.125, 1.0, 0.1311, 1.0, 0.1509, 0.5946, 0.1511, 1.0, 0.1406, 1.0, 0.1406, 0.5946, 0.1094, 1.0, 0.1094, 1.0, 0.09375, 1.0, 0.09375, 1.0, 0.09992, 1.0, 0.1196, 0.5946, 0.1198, 1.0, 0.1094, 1.0, 0.1094, 0.5946, 0.07812, 1.0, 0.07812, 1.0, 0.0625, 1.0, 0.0625, 1.0, 0.06863, 1.0, 0.08832, 0.5946, 0.0884, 1.0, 0.07812, 1.0, 0.07812, 0.5946, 0.04688, 1.0, 0.04688, 1.0, 0.03125, 1.0, 0.03125, 1.0, 0.03727, 1.0, 0.05702, 0.5946, 0.05699, 1.0, 0.04688, 1.0, 0.04688, 0.5946, 0.9844, 0.5946, 0.9844, 1.0, 0.9744, 1.0, 0.9743, 0.5946, 0.0257, 0.5946, 0.02557, 1.0, 0.01562, 1.0, 0.01563, 0.5946, 1.0, 0.5946, 0.9844, 0.5946, 0.9844, 0.5, 1.0, 0.5, 0.9375, 1.0, 0.9375, 1.0, 0.9219, 1.0, 0.9219, 1.0, 0.9531, 0.5946, 0.9531, 1.0, 0.943, 1.0, 0.943, 0.5946, 0.9062, 1.0, 0.9062, 1.0, 0.8906, 1.0, 0.8906, 1.0, 0.9219, 0.5946, 0.9219, 1.0, 0.9116, 1.0, 0.9117, 0.5946, 0.875, 1.0, 0.875, 1.0, 0.8594, 1.0, 0.8594, 1.0, 0.8906, 0.5946, 0.8906, 1.0, 0.8802, 1.0, 0.8804, 0.5946, 0.8438, 1.0, 0.8438, 1.0, 0.8281, 1.0, 0.8281, 1.0, 0.8594, 0.5946, 0.8594, 1.0, 0.8489, 1.0, 0.8491, 0.5946, 0.8125, 1.0, 0.8125, 1.0, 0.7969, 1.0, 0.7969, 1.0, 0.8281, 0.5946, 0.8281, 1.0, 0.8176, 1.0, 0.8179, 0.5946, 0.7813, 1.0, 0.7813, 1.0, 0.7656, 1.0, 0.7656, 1.0, 0.7969, 0.5946, 0.7969, 1.0, 0.7864, 1.0, 0.7868, 0.5946, 0.75, 1.0, 0.75, 1.0, 0.7344, 1.0, 0.7344, 1.0, 0.7656, 0.5946, 0.7656, 1.0, 0.7552, 1.0, 0.7556, 0.5946, 0.7188, 1.0, 0.7188, 1.0, 0.7031, 1.0, 0.7031, 1.0, 0.7344, 0.5946, 0.7344, 1.0, 0.724, 1.0, 0.7245, 0.5946, 0.6875, 1.0, 0.6875, 1.0, 0.6719, 1.0, 0.6719, 1.0, 0.7031, 0.5946, 0.7031, 1.0, 0.6929, 1.0, 0.6934, 0.5946, 0.6562, 1.0, 0.6562, 1.0, 0.6406, 1.0, 0.6406, 1.0, 0.6719, 0.5946, 0.6719, 1.0, 0.6617, 1.0, 0.6623, 0.5946, 0.625, 1.0, 0.625, 1.0, 0.6094, 1.0, 0.6094, 1.0, 0.6406, 0.5946, 0.6406, 1.0, 0.6305, 1.0, 0.6311, 0.5946, 0.5938, 1.0, 0.5938, 1.0, 0.5781, 1.0, 0.5781, 1.0, 0.6094, 0.5946, 0.6094, 1.0, 0.5994, 1.0, 0.5999, 0.5946, 0.5625, 1.0, 0.5625, 1.0, 0.5469, 1.0, 0.5469, 1.0, 0.5781, 0.5946, 0.5781, 1.0, 0.5682, 1.0, 0.5686, 0.5946, 0.5312, 1.0, 0.5312, 1.0, 0.5156, 1.0, 0.5156, 1.0, 0.5469, 0.5946, 0.5469, 1.0, 0.5369, 1.0, 0.5373, 0.5946, 0.5, 1.0, 0.5, 1.0, 0.4844, 1.0, 0.4844, 1.0, 0.5156, 0.5946, 0.5156, 1.0, 0.5056, 1.0, 0.5059, 0.5946, 0.4688, 1.0, 0.4688, 1.0, 0.4531, 1.0, 0.4531, 1.0, 0.4844, 0.5946, 0.4844, 1.0, 0.4743, 1.0, 0.4744, 0.5946, 0.4375, 1.0, 0.4375, 1.0, 0.4219, 1.0, 0.4219, 1.0, 0.4531, 0.5946, 0.4531, 1.0, 0.443, 1.0, 0.443, 0.5946, 0.4062, 1.0, 0.4062, 1.0, 0.3906, 1.0, 0.3906, 1.0, 0.4219, 0.5946, 0.4219, 1.0, 0.4117, 1.0, 0.4116, 0.5946, 0.375, 1.0, 0.375, 1.0, 0.3594, 1.0, 0.3594, 1.0, 0.3906, 0.5946, 0.3906, 1.0, 0.3804, 1.0, 0.3802, 0.5946, 0.3438, 1.0, 0.3438, 1.0, 0.3281, 1.0, 0.3281, 1.0, 0.3594, 0.5946, 0.3594, 1.0, 0.3491, 1.0, 0.3489, 0.5946, 0.3125, 1.0, 0.3125, 1.0, 0.2969, 1.0, 0.2969, 1.0, 0.3281, 0.5946, 0.3281, 1.0, 0.3179, 1.0, 0.3176, 0.5946, 0.2812, 1.0, 0.2812, 1.0, 0.2656, 1.0, 0.2656, 1.0, 0.2969, 0.5946, 0.2969, 1.0, 0.2868, 1.0, 0.2864, 0.5946, 0.25, 1.0, 0.25, 1.0, 0.2344, 1.0, 0.2344, 1.0, 0.2656, 0.5946, 0.2656, 1.0, 0.2556, 1.0, 0.2552, 0.5946, 0.2188, 1.0, 0.2188, 1.0, 0.2031, 1.0, 0.2031, 1.0, 0.2344, 0.5946, 0.2344, 1.0, 0.2245, 1.0, 0.224, 0.5946, 0.1875, 1.0, 0.1875, 1.0, 0.1719, 1.0, 0.1719, 1.0, 0.2031, 0.5946, 0.2031, 1.0, 0.1934, 1.0, 0.1929, 0.5946, 0.1562, 1.0, 0.1562, 1.0, 0.1406, 1.0, 0.1406, 1.0, 0.1719, 0.5946, 0.1719, 1.0, 0.1623, 1.0, 0.1617, 0.5946, 0.125, 1.0, 0.125, 1.0, 0.1094, 1.0, 0.1094, 1.0, 0.1406, 0.5946, 0.1406, 1.0, 0.1311, 1.0, 0.1305, 0.5946, 0.09375, 1.0, 0.09375, 1.0, 0.07812, 1.0, 0.07812, 1.0, 0.1094, 0.5946, 0.1094, 1.0, 0.09992, 1.0, 0.09937, 0.5946, 0.0625, 1.0, 0.0625, 1.0, 0.04688, 1.0, 0.04688, 1.0, 0.07812, 0.5946, 0.07812, 1.0, 0.06863, 1.0, 0.06815, 0.5946, 0.03125, 1.0, 0.03125, 1.0, 0.01562, 1.0, 0.01562, 1.0, 0.04688, 0.5946, 0.04688, 1.0, 0.03727, 1.0, 0.03689, 0.5946, 0.9941, 1.0, 0.9844, 1.0, 0.9844, 0.5946, 0.9944, 0.5946, 0.01562, 0.5946, 0.01563, 0.5946, 0.005605, 0.5946, 0.0, 0.5946, 0.0, 0.5946, 0.9844, 1.0, 0.9844, 1.0, 0.9688, 1.0, 0.9688, 1.0, 0.9744, 1.0, 1.0, 1.0, 1.0, 1.0, 0.9844, 1.0, 0.9844, 1.0, 0.04688, 1.0, 0.04688, 1.0, 0.03125, 1.0, 0.03125, 1.0, 0.02557, 1.0, 0.03125, 1.0, 0.03125, 1.0, 0.01562, 1.0, 0.01562, 1.0, 0.04688, 1.0, 0.04688, 1.0, 0.03125, 1.0, 0.03125, 1.0, 0.07812, 1.0, 0.07812, 1.0, 0.0625, 1.0, 0.0625, 1.0, 0.05699, 1.0, 0.0625, 1.0, 0.0625, 1.0, 0.04688, 1.0, 0.04688, 1.0, 0.07812, 1.0, 0.07812, 1.0, 0.0625, 1.0, 0.0625, 1.0, 0.1094, 1.0, 0.1094, 1.0, 0.09375, 1.0, 0.09375, 1.0, 0.0884, 1.0, 0.09375, 1.0, 0.09375, 1.0, 0.07812, 1.0, 0.07812, 1.0, 0.1094, 1.0, 0.1094, 1.0, 0.09375, 1.0, 0.09375, 1.0, 0.1406, 1.0, 0.1406, 1.0, 0.125, 1.0, 0.125, 1.0, 0.1198, 1.0, 0.125, 1.0, 0.125, 1.0, 0.1094, 1.0, 0.1094, 1.0, 0.1406, 1.0, 0.1406, 1.0, 0.125, 1.0, 0.125, 1.0, 0.1719, 1.0, 0.1719, 1.0, 0.1562, 1.0, 0.1562, 1.0, 0.1511, 1.0, 0.1563, 1.0, 0.1562, 1.0, 0.1406, 1.0, 0.1406, 1.0, 0.1719, 1.0, 0.1719, 1.0, 0.1562, 1.0, 0.1562, 1.0, 0.2031, 1.0, 0.2031, 1.0, 0.1875, 1.0, 0.1875, 1.0, 0.1824, 1.0, 0.1875, 1.0, 0.1875, 1.0, 0.1719, 1.0, 0.1719, 1.0, 0.2031, 1.0, 0.2031, 1.0, 0.1875, 1.0, 0.1875, 1.0, 0.2344, 1.0, 0.2344, 1.0, 0.2188, 1.0, 0.2188, 1.0, 0.2136, 1.0, 0.2188, 1.0, 0.2188, 1.0, 0.2031, 1.0, 0.2031, 1.0, 0.2344, 1.0, 0.2344, 1.0, 0.2188, 1.0, 0.2188, 1.0, 0.2656, 1.0, 0.2656, 1.0, 0.25, 1.0, 0.25, 1.0, 0.2448, 1.0, 0.25, 1.0, 0.25, 1.0, 0.2344, 1.0, 0.2344, 1.0, 0.2656, 1.0, 0.2656, 1.0, 0.25, 1.0, 0.25, 1.0, 0.2969, 1.0, 0.2969, 1.0, 0.2812, 1.0, 0.2812, 1.0, 0.276, 1.0, 0.2812, 1.0, 0.2812, 1.0, 0.2656, 1.0, 0.2656, 1.0, 0.2969, 1.0, 0.2969, 1.0, 0.2812, 1.0, 0.2812, 1.0, 0.3281, 1.0, 0.3281, 1.0, 0.3125, 1.0, 0.3125, 1.0, 0.3071, 1.0, 0.3125, 1.0, 0.3125, 1.0, 0.2969, 1.0, 0.2969, 1.0, 0.3281, 1.0, 0.3281, 1.0, 0.3125, 1.0, 0.3125, 1.0, 0.3594, 1.0, 0.3594, 1.0, 0.3438, 1.0, 0.3438, 1.0, 0.3383, 1.0, 0.3438, 1.0, 0.3438, 1.0, 0.3281, 1.0, 0.3281, 1.0, 0.3594, 1.0, 0.3594, 1.0, 0.3438, 1.0, 0.3438, 1.0, 0.3906, 1.0, 0.3906, 1.0, 0.375, 1.0, 0.375, 1.0, 0.3695, 1.0, 0.375, 1.0, 0.375, 1.0, 0.3594, 1.0, 0.3594, 1.0, 0.3906, 1.0, 0.3906, 1.0, 0.375, 1.0, 0.375, 1.0, 0.4219, 1.0, 0.4219, 1.0, 0.4062, 1.0, 0.4062, 1.0, 0.4006, 1.0, 0.4062, 1.0, 0.4062, 1.0, 0.3906, 1.0, 0.3906, 1.0, 0.4219, 1.0, 0.4219, 1.0, 0.4062, 1.0, 0.4062, 1.0, 0.4531, 1.0, 0.4531, 1.0, 0.4375, 1.0, 0.4375, 1.0, 0.4318, 1.0, 0.4375, 1.0, 0.4375, 1.0, 0.4219, 1.0, 0.4219, 1.0, 0.4531, 1.0, 0.4531, 1.0, 0.4375, 1.0, 0.4375, 1.0, 0.4844, 1.0, 0.4844, 1.0, 0.4688, 1.0, 0.4688, 1.0, 0.4631, 1.0, 0.4688, 1.0, 0.4688, 1.0, 0.4531, 1.0, 0.4531, 1.0, 0.4844, 1.0, 0.4844, 1.0, 0.4688, 1.0, 0.4688, 1.0, 0.5156, 1.0, 0.5156, 1.0, 0.5, 1.0, 0.5, 1.0, 0.4944, 1.0, 0.5, 1.0, 0.5, 1.0, 0.4844, 1.0, 0.4844, 1.0, 0.5156, 1.0, 0.5156, 1.0, 0.5, 1.0, 0.5, 1.0, 0.5469, 1.0, 0.5469, 1.0, 0.5312, 1.0, 0.5312, 1.0, 0.5257, 1.0, 0.5312, 1.0, 0.5312, 1.0, 0.5156, 1.0, 0.5156, 1.0, 0.5469, 1.0, 0.5469, 1.0, 0.5312, 1.0, 0.5312, 1.0, 0.5781, 1.0, 0.5781, 1.0, 0.5625, 1.0, 0.5625, 1.0, 0.557, 1.0, 0.5625, 1.0, 0.5625, 1.0, 0.5469, 1.0, 0.5469, 1.0, 0.5781, 1.0, 0.5781, 1.0, 0.5625, 1.0, 0.5625, 1.0, 0.6094, 1.0, 0.6094, 1.0, 0.5938, 1.0, 0.5938, 1.0, 0.5883, 1.0, 0.5938, 1.0, 0.5938, 1.0, 0.5781, 1.0, 0.5781, 1.0, 0.6094, 1.0, 0.6094, 1.0, 0.5938, 1.0, 0.5938, 1.0, 0.6406, 1.0, 0.6406, 1.0, 0.625, 1.0, 0.625, 1.0, 0.6196, 1.0, 0.625, 1.0, 0.625, 1.0, 0.6094, 1.0, 0.6094, 1.0, 0.6406, 1.0, 0.6406, 1.0, 0.625, 1.0, 0.625, 1.0, 0.6719, 1.0, 0.6719, 1.0, 0.6562, 1.0, 0.6562, 1.0, 0.6509, 1.0, 0.6562, 1.0, 0.6562, 1.0, 0.6406, 1.0, 0.6406, 1.0, 0.6719, 1.0, 0.6719, 1.0, 0.6562, 1.0, 0.6562, 1.0, 0.7031, 1.0, 0.7031, 1.0, 0.6875, 1.0, 0.6875, 1.0, 0.6821, 1.0, 0.6875, 1.0, 0.6875, 1.0, 0.6719, 1.0, 0.6719, 1.0, 0.7031, 1.0, 0.7031, 1.0, 0.6875, 1.0, 0.6875, 1.0, 0.7344, 1.0, 0.7344, 1.0, 0.7188, 1.0, 0.7188, 1.0, 0.7132, 1.0, 0.7188, 1.0, 0.7188, 1.0, 0.7031, 1.0, 0.7031, 1.0, 0.7344, 1.0, 0.7344, 1.0, 0.7188, 1.0, 0.7188, 1.0, 0.7656, 1.0, 0.7656, 1.0, 0.75, 1.0, 0.75, 1.0, 0.7444, 1.0, 0.75, 1.0, 0.75, 1.0, 0.7344, 1.0, 0.7344, 1.0, 0.7656, 1.0, 0.7656, 1.0, 0.75, 1.0, 0.75, 1.0, 0.7969, 1.0, 0.7969, 1.0, 0.7812, 1.0, 0.7813, 1.0, 0.7755, 1.0, 0.7813, 1.0, 0.7813, 1.0, 0.7656, 1.0, 0.7656, 1.0, 0.7969, 1.0, 0.7969, 1.0, 0.7813, 1.0, 0.7813, 1.0, 0.8281, 1.0, 0.8281, 1.0, 0.8125, 1.0, 0.8125, 1.0, 0.8066, 1.0, 0.8125, 1.0, 0.8125, 1.0, 0.7969, 1.0, 0.7969, 1.0, 0.8281, 1.0, 0.8281, 1.0, 0.8125, 1.0, 0.8125, 1.0, 0.8594, 1.0, 0.8594, 1.0, 0.8438, 1.0, 0.8438, 1.0, 0.8377, 1.0, 0.8438, 1.0, 0.8438, 1.0, 0.8281, 1.0, 0.8281, 1.0, 0.8594, 1.0, 0.8594, 1.0, 0.8438, 1.0, 0.8438, 1.0, 0.8906, 1.0, 0.8906, 1.0, 0.875, 1.0, 0.875, 1.0, 0.8689, 1.0, 0.875, 1.0, 0.875, 1.0, 0.8594, 1.0, 0.8594, 1.0, 0.8906, 1.0, 0.8906, 1.0, 0.875, 1.0, 0.875, 1.0, 0.9219, 1.0, 0.9219, 1.0, 0.9062, 1.0, 0.9062, 1.0, 0.9001, 1.0, 0.9062, 1.0, 0.9062, 1.0, 0.8906, 1.0, 0.8906, 1.0, 0.9219, 1.0, 0.9219, 1.0, 0.9062, 1.0, 0.9062, 1.0, 0.9531, 1.0, 0.9531, 1.0, 0.9375, 1.0, 0.9375, 1.0, 0.9314, 1.0, 0.9375, 1.0, 0.9375, 1.0, 0.9219, 1.0, 0.9219, 1.0, 0.9531, 1.0, 0.9531, 1.0, 0.9375, 1.0, 0.9375, 1.0, 0.9844, 1.0, 0.9844, 1.0, 0.9688, 1.0, 0.9688, 1.0, 0.9627, 1.0, 0.9688, 1.0, 0.9688, 1.0, 0.9531, 1.0, 0.9531, 1.0, 1.0, 1.0, 0.9844, 1.0, 0.9844, 1.0, 0.9941, 1.0, 1.0, 1.0, 0.01562, 1.0, 0.01562, 1.0, 0.0, 1.0, 0.0, 1.0, 0.9688, 1.0, 0.9688, 1.0, 0.9531, 1.0, 0.9531, 1.0, 0.9844, 0.5, 0.9844, 0.5946, 0.9688, 0.5946, 0.9688, 0.5, 0.03125, 0.5, 0.03125, 0.5946, 0.01562, 0.5946, 0.01562, 0.5, 0.01562, 0.5, 0.01562, 0.5946, 0.0, 0.5946, 0.0, 0.5, 0.0625, 0.5, 0.0625, 0.5946, 0.04688, 0.5946, 0.04688, 0.5, 0.04688, 0.5, 0.04688, 0.5946, 0.03125, 0.5946, 0.03125, 0.5, 0.09375, 0.5, 0.09375, 0.5946, 0.07812, 0.5946, 0.07812, 0.5, 0.07812, 0.5, 0.07812, 0.5946, 0.0625, 0.5946, 0.0625, 0.5, 0.125, 0.5, 0.125, 0.5946, 0.1094, 0.5946, 0.1094, 0.5, 0.1094, 0.5, 0.1094, 0.5946, 0.09375, 0.5946, 0.09375, 0.5, 0.1562, 0.5, 0.1562, 0.5946, 0.1406, 0.5946, 0.1406, 0.5, 0.1406, 0.5, 0.1406, 0.5946, 0.125, 0.5946, 0.125, 0.5, 0.1875, 0.5, 0.1875, 0.5946, 0.1719, 0.5946, 0.1719, 0.5, 0.1719, 0.5, 0.1719, 0.5946, 0.1562, 0.5946, 0.1562, 0.5, 0.2188, 0.5, 0.2188, 0.5946, 0.2031, 0.5946, 0.2031, 0.5, 0.2031, 0.5, 0.2031, 0.5946, 0.1875, 0.5946, 0.1875, 0.5, 0.25, 0.5, 0.25, 0.5946, 0.2344, 0.5946, 0.2344, 0.5, 0.2344, 0.5, 0.2344, 0.5946, 0.2188, 0.5946, 0.2188, 0.5, 0.2812, 0.5, 0.2812, 0.5946, 0.2656, 0.5946, 0.2656, 0.5, 0.2656, 0.5, 0.2656, 0.5946, 0.25, 0.5946, 0.25, 0.5, 0.3125, 0.5, 0.3125, 0.5946, 0.2969, 0.5946, 0.2969, 0.5, 0.2969, 0.5, 0.2969, 0.5946, 0.2812, 0.5946, 0.2812, 0.5, 0.3438, 0.5, 0.3438, 0.5946, 0.3281, 0.5946, 0.3281, 0.5, 0.3281, 0.5, 0.3281, 0.5946, 0.3125, 0.5946, 0.3125, 0.5, 0.375, 0.5, 0.375, 0.5946, 0.3594, 0.5946, 0.3594, 0.5, 0.3594, 0.5, 0.3594, 0.5946, 0.3438, 0.5946, 0.3438, 0.5, 0.4062, 0.5, 0.4062, 0.5946, 0.3906, 0.5946, 0.3906, 0.5, 0.3906, 0.5, 0.3906, 0.5946, 0.375, 0.5946, 0.375, 0.5, 0.4375, 0.5, 0.4375, 0.5946, 0.4219, 0.5946, 0.4219, 0.5, 0.4219, 0.5, 0.4219, 0.5946, 0.4062, 0.5946, 0.4062, 0.5, 0.4688, 0.5, 0.4688, 0.5946, 0.4531, 0.5946, 0.4531, 0.5, 0.4531, 0.5, 0.4531, 0.5946, 0.4375, 0.5946, 0.4375, 0.5, 0.5, 0.5, 0.5, 0.5946, 0.4844, 0.5946, 0.4844, 0.5, 0.4844, 0.5, 0.4844, 0.5946, 0.4688, 0.5946, 0.4688, 0.5, 0.5312, 0.5, 0.5312, 0.5946, 0.5156, 0.5946, 0.5156, 0.5, 0.5156, 0.5, 0.5156, 0.5946, 0.5, 0.5946, 0.5, 0.5, 0.5625, 0.5, 0.5625, 0.5946, 0.5469, 0.5946, 0.5469, 0.5, 0.5469, 0.5, 0.5469, 0.5946, 0.5312, 0.5946, 0.5312, 0.5, 0.5938, 0.5, 0.5938, 0.5946, 0.5781, 0.5946, 0.5781, 0.5, 0.5781, 0.5, 0.5781, 0.5946, 0.5625, 0.5946, 0.5625, 0.5, 0.625, 0.5, 0.625, 0.5946, 0.6094, 0.5946, 0.6094, 0.5, 0.6094, 0.5, 0.6094, 0.5946, 0.5938, 0.5946, 0.5938, 0.5, 0.6562, 0.5, 0.6562, 0.5946, 0.6406, 0.5946, 0.6406, 0.5, 0.6406, 0.5, 0.6406, 0.5946, 0.625, 0.5946, 0.625, 0.5, 0.6875, 0.5, 0.6875, 0.5946, 0.6719, 0.5946, 0.6719, 0.5, 0.6719, 0.5, 0.6719, 0.5946, 0.6562, 0.5946, 0.6562, 0.5, 0.7188, 0.5, 0.7188, 0.5946, 0.7031, 0.5946, 0.7031, 0.5, 0.7031, 0.5, 0.7031, 0.5946, 0.6875, 0.5946, 0.6875, 0.5, 0.75, 0.5, 0.75, 0.5946, 0.7344, 0.5946, 0.7344, 0.5, 0.7344, 0.5, 0.7344, 0.5946, 0.7188, 0.5946, 0.7188, 0.5, 0.7812, 0.5, 0.7812, 0.5946, 0.7656, 0.5946, 0.7656, 0.5, 0.7656, 0.5, 0.7656, 0.5946, 0.75, 0.5946, 0.75, 0.5, 0.8125, 0.5, 0.8125, 0.5946, 0.7969, 0.5946, 0.7969, 0.5, 0.7969, 0.5, 0.7969, 0.5946, 0.7812, 0.5946, 0.7812, 0.5, 0.8438, 0.5, 0.8438, 0.5946, 0.8281, 0.5946, 0.8281, 0.5, 0.8281, 0.5, 0.8281, 0.5946, 0.8125, 0.5946, 0.8125, 0.5, 0.875, 0.5, 0.875, 0.5946, 0.8594, 0.5946, 0.8594, 0.5, 0.8594, 0.5, 0.8594, 0.5946, 0.8438, 0.5946, 0.8438, 0.5, 0.9062, 0.5, 0.9062, 0.5946, 0.8906, 0.5946, 0.8906, 0.5, 0.8906, 0.5, 0.8906, 0.5946, 0.875, 0.5946, 0.875, 0.5, 0.9375, 0.5, 0.9375, 0.5946, 0.9219, 0.5946, 0.9219, 0.5, 0.9219, 0.5, 0.9219, 0.5946, 0.9062, 0.5946, 0.9062, 0.5, 0.9688, 0.5, 0.9688, 0.5946, 0.9531, 0.5946, 0.9531, 0.5, 0.9531, 0.5, 0.9531, 0.5946, 0.9375, 0.5946, 0.9375, 0.5, 0.9688, 0.5946, 0.9688, 0.5946, 0.9631, 0.5946, 0.9531, 0.5946, 0.9531, 0.5946, 0.01562, 1.0, 0.01562, 1.0, 0.0, 1.0, 0.0, 1.0, 0.005859, 1.0, 0.9531, 0.5946, 0.9531, 0.5946, 0.943, 0.5946, 0.9375, 0.5946, 0.9375, 0.5946, 1.0, 0.5946, 0.9944, 0.5946, 0.9844, 0.5946, 0.9844, 0.5946, 1.0, 0.5946, 0.04688, 0.5946, 0.04688, 0.5946, 0.03689, 0.5946, 0.03125, 0.5946, 0.03125, 0.5946, 0.03125, 0.5946, 0.03125, 0.5946, 0.0257, 0.5946, 0.01563, 0.5946, 0.01562, 0.5946, 0.07812, 0.5946, 0.07812, 0.5946, 0.06815, 0.5946, 0.0625, 0.5946, 0.0625, 0.5946, 0.0625, 0.5946, 0.0625, 0.5946, 0.05702, 0.5946, 0.04688, 0.5946, 0.04688, 0.5946, 0.1094, 0.5946, 0.1094, 0.5946, 0.09937, 0.5946, 0.09375, 0.5946, 0.09375, 0.5946, 0.09375, 0.5946, 0.09375, 0.5946, 0.08832, 0.5946, 0.07812, 0.5946, 0.07812, 0.5946, 0.1406, 0.5946, 0.1406, 0.5946, 0.1305, 0.5946, 0.125, 0.5946, 0.125, 0.5946, 0.125, 0.5946, 0.125, 0.5946, 0.1196, 0.5946, 0.1094, 0.5946, 0.1094, 0.5946, 0.1719, 0.5946, 0.1719, 0.5946, 0.1617, 0.5946, 0.1562, 0.5946, 0.1562, 0.5946, 0.1562, 0.5946, 0.1562, 0.5946, 0.1509, 0.5946, 0.1406, 0.5946, 0.1406, 0.5946, 0.2031, 0.5946, 0.2031, 0.5946, 0.1929, 0.5946, 0.1875, 0.5946, 0.1875, 0.5946, 0.1875, 0.5946, 0.1875, 0.5946, 0.1821, 0.5946, 0.1719, 0.5946, 0.1719, 0.5946, 0.2344, 0.5946, 0.2344, 0.5946, 0.224, 0.5946, 0.2188, 0.5946, 0.2188, 0.5946, 0.2188, 0.5946, 0.2188, 0.5946, 0.2132, 0.5946, 0.2031, 0.5946, 0.2031, 0.5946, 0.2656, 0.5946, 0.2656, 0.5946, 0.2552, 0.5946, 0.25, 0.5946, 0.25, 0.5946, 0.25, 0.5946, 0.25, 0.5946, 0.2444, 0.5946, 0.2344, 0.5946, 0.2344, 0.5946, 0.2969, 0.5946, 0.2969, 0.5946, 0.2864, 0.5946, 0.2812, 0.5946, 0.2812, 0.5946, 0.2812, 0.5946, 0.2812, 0.5946, 0.2755, 0.5946, 0.2656, 0.5946, 0.2656, 0.5946, 0.3281, 0.5946, 0.3281, 0.5946, 0.3176, 0.5946, 0.3125, 0.5946, 0.3125, 0.5946, 0.3125, 0.5946, 0.3125, 0.5946, 0.3066, 0.5946, 0.2969, 0.5946, 0.2969, 0.5946, 0.3594, 0.5946, 0.3594, 0.5946, 0.3489, 0.5946, 0.3438, 0.5946, 0.3438, 0.5946, 0.3438, 0.5946, 0.3438, 0.5946, 0.3377, 0.5946, 0.3281, 0.5946, 0.3281, 0.5946, 0.3906, 0.5946, 0.3906, 0.5946, 0.3802, 0.5946, 0.375, 0.5946, 0.375, 0.5946, 0.375, 0.5946, 0.375, 0.5946, 0.3689, 0.5946, 0.3594, 0.5946, 0.3594, 0.5946, 0.4219, 0.5946, 0.4219, 0.5946, 0.4116, 0.5946, 0.4062, 0.5946, 0.4062, 0.5946, 0.4062, 0.5946, 0.4062, 0.5946, 0.4001, 0.5946, 0.3906, 0.5946, 0.3906, 0.5946, 0.4531, 0.5946, 0.4531, 0.5946, 0.443, 0.5946, 0.4375, 0.5946, 0.4375, 0.5946, 0.4375, 0.5946, 0.4375, 0.5946, 0.4314, 0.5946, 0.4219, 0.5946, 0.4219, 0.5946, 0.4844, 0.5946, 0.4844, 0.5946, 0.4744, 0.5946, 0.4688, 0.5946, 0.4688, 0.5946, 0.4688, 0.5946, 0.4688, 0.5946, 0.4627, 0.5946, 0.4531, 0.5946, 0.4531, 0.5946, 0.5156, 0.5946, 0.5156, 0.5946, 0.5059, 0.5946, 0.5, 0.5946, 0.5, 0.5946, 0.5, 0.5946, 0.5, 0.5946, 0.4941, 0.5946, 0.4844, 0.5946, 0.4844, 0.5946, 0.5469, 0.5946, 0.5469, 0.5946, 0.5373, 0.5946, 0.5312, 0.5946, 0.5312, 0.5946, 0.5312, 0.5946, 0.5312, 0.5946, 0.5256, 0.5946, 0.5156, 0.5946, 0.5156, 0.5946, 0.5781, 0.5946, 0.5781, 0.5946, 0.5686, 0.5946, 0.5625, 0.5946, 0.5625, 0.5946, 0.5625, 0.5946, 0.5625, 0.5946, 0.557, 0.5946, 0.5469, 0.5946, 0.5469, 0.5946, 0.6094, 0.5946, 0.6094, 0.5946, 0.5999, 0.5946, 0.5938, 0.5946, 0.5938, 0.5946, 0.5938, 0.5946, 0.5938, 0.5946, 0.5884, 0.5946, 0.5781, 0.5946, 0.5781, 0.5946, 0.6406, 0.5946, 0.6406, 0.5946, 0.6311, 0.5946, 0.625, 0.5946, 0.625, 0.5946, 0.625, 0.5946, 0.625, 0.5946, 0.6198, 0.5946, 0.6094, 0.5946, 0.6094, 0.5946, 0.6719, 0.5946, 0.6719, 0.5946, 0.6623, 0.5946, 0.6562, 0.5946, 0.6562, 0.5946, 0.6562, 0.5946, 0.6562, 0.5946, 0.6511, 0.5946, 0.6406, 0.5946, 0.6406, 0.5946, 0.7031, 0.5946, 0.7031, 0.5946, 0.6934, 0.5946, 0.6875, 0.5946, 0.6875, 0.5946, 0.6875, 0.5946, 0.6875, 0.5946, 0.6824, 0.5946, 0.6719, 0.5946, 0.6719, 0.5946, 0.7344, 0.5946, 0.7344, 0.5946, 0.7245, 0.5946, 0.7188, 0.5946, 0.7188, 0.5946, 0.7188, 0.5946, 0.7188, 0.5946, 0.7136, 0.5946, 0.7031, 0.5946, 0.7031, 0.5946, 0.7656, 0.5946, 0.7656, 0.5946, 0.7556, 0.5946, 0.75, 0.5946, 0.75, 0.5946, 0.75, 0.5946, 0.75, 0.5946, 0.7448, 0.5946, 0.7344, 0.5946, 0.7344, 0.5946, 0.7969, 0.5946, 0.7969, 0.5946, 0.7868, 0.5946, 0.7812, 0.5946, 0.7812, 0.5946, 0.7812, 0.5946, 0.7812, 0.5946, 0.776, 0.5946, 0.7656, 0.5946, 0.7656, 0.5946, 0.8281, 0.5946, 0.8281, 0.5946, 0.8179, 0.5946, 0.8125, 0.5946, 0.8125, 0.5946, 0.8125, 0.5946, 0.8125, 0.5946, 0.8071, 0.5946, 0.7969, 0.5946, 0.7969, 0.5946, 0.8594, 0.5946, 0.8594, 0.5946, 0.8491, 0.5946, 0.8438, 0.5946, 0.8438, 0.5946, 0.8438, 0.5946, 0.8438, 0.5946, 0.8383, 0.5946, 0.8281, 0.5946, 0.8281, 0.5946, 0.8906, 0.5946, 0.8906, 0.5946, 0.8804, 0.5946, 0.875, 0.5946, 0.875, 0.5946, 0.875, 0.5946, 0.875, 0.5946, 0.8695, 0.5946, 0.8594, 0.5946, 0.8594, 0.5946, 0.9219, 0.5946, 0.9219, 0.5946, 0.9117, 0.5946, 0.9062, 0.5946, 0.9062, 0.5946, 0.9062, 0.5946, 0.9062, 0.5946, 0.9006, 0.5946, 0.8906, 0.5946, 0.8906, 0.5946, 0.9844, 0.5946, 0.9844, 0.5946, 0.9743, 0.5946, 0.9688, 0.5946, 0.9688, 0.5946, 0.9375, 0.5946, 0.9375, 0.5946, 0.9318, 0.5946, 0.9219, 0.5946, 0.9219, 0.5946, 0.9941, 1.0, 1.0, 1.0, 0.9978, 1.0, 0.9627, 1.0, 0.9726, 1.008, 0.9688, 1.0, 0.9314, 1.0, 0.9413, 1.007, 0.9375, 1.0, 0.9001, 1.0, 0.91, 1.006, 0.9062, 1.0, 0.8689, 1.0, 0.8785, 1.005, 0.875, 1.0, 0.8377, 1.0, 0.847, 1.004, 0.8438, 1.0, 0.8066, 1.0, 0.8155, 1.002, 0.8125, 1.0, 0.7755, 1.0, 0.7841, 1.001, 0.7813, 1.0, 0.7444, 1.0, 0.7527, 0.9993, 0.75, 1.0, 0.7132, 1.0, 0.7214, 0.9978, 0.7188, 1.0, 0.6821, 1.0, 0.6902, 0.9963, 0.6875, 1.0, 0.6509, 1.0, 0.659, 0.9948, 0.6562, 1.0, 0.6196, 1.0, 0.6279, 0.9933, 0.625, 1.0, 0.5883, 1.0, 0.5968, 0.992, 0.5938, 1.0, 0.557, 1.0, 0.5657, 0.991, 0.5625, 1.0, 0.5257, 1.0, 0.5345, 0.9903, 0.5312, 1.0, 0.4944, 1.0, 0.5033, 0.99, 0.5, 1.0, 0.4631, 1.0, 0.4721, 0.9902, 0.4688, 1.0, 0.4318, 1.0, 0.4407, 0.9908, 0.4375, 1.0, 0.4006, 1.0, 0.4093, 0.9917, 0.4062, 1.0, 0.3695, 1.0, 0.3779, 0.9929, 0.375, 1.0, 0.3383, 1.0, 0.3464, 0.9942, 0.3438, 1.0, 0.3071, 1.0, 0.315, 0.9956, 0.3125, 1.0, 0.276, 1.0, 0.2837, 0.997, 0.2812, 1.0, 0.2448, 1.0, 0.2524, 0.9985, 0.25, 1.0, 0.2136, 1.0, 0.2212, 1.0, 0.2188, 1.0, 0.1824, 1.0, 0.19, 1.002, 0.1875, 1.0, 0.1511, 1.0, 0.159, 1.003, 0.1563, 1.0, 0.1198, 1.0, 0.1279, 1.005, 0.125, 1.0, 0.0884, 1.0, 0.09695, 1.006, 0.09375, 1.0, 0.05699, 1.0, 0.06596, 1.007, 0.0625, 1.0, 0.02557, 1.0, 0.03493, 1.008, 0.03125, 1.0, 1.003, 0.6046, 0.9944, 0.5946, 1.0, 0.5946, 0.9743, 0.5946, 0.9655, 0.6043, 0.9688, 0.5946, 0.943, 0.5946, 0.9343, 0.6036, 0.9375, 0.5946, 0.9117, 0.5946, 0.9032, 0.6026, 0.9062, 0.5946, 0.8804, 0.5946, 0.8721, 0.6013, 0.875, 0.5946, 0.8491, 0.5946, 0.841, 0.5998, 0.8438, 0.5946, 0.8179, 0.5946, 0.8098, 0.5983, 0.8125, 0.5946, 0.7868, 0.5946, 0.7786, 0.5968, 0.7812, 0.5946, 0.7556, 0.5946, 0.7473, 0.5952, 0.75, 0.5946, 0.7245, 0.5946, 0.7159, 0.5937, 0.7188, 0.5946, 0.6934, 0.5946, 0.6845, 0.5923, 0.6875, 0.5946, 0.6623, 0.5946, 0.653, 0.5908, 0.6562, 0.5946, 0.6311, 0.5946, 0.6215, 0.5894, 0.625, 0.5946, 0.5999, 0.5946, 0.59, 0.5881, 0.5938, 0.5946, 0.5686, 0.5946, 0.5587, 0.5871, 0.5625, 0.5946, 0.5373, 0.5946, 0.5274, 0.5864, 0.5312, 0.5946, 0.5059, 0.5946, 0.4962, 0.5862, 0.5, 0.5946, 0.4744, 0.5946, 0.4651, 0.5865, 0.4688, 0.5946, 0.443, 0.5946, 0.434, 0.5872, 0.4375, 0.5946, 0.4116, 0.5946, 0.403, 0.5883, 0.4062, 0.5946, 0.3802, 0.5946, 0.3721, 0.5897, 0.375, 0.5946, 0.3489, 0.5946, 0.341, 0.5913, 0.3438, 0.5946, 0.3176, 0.5946, 0.31, 0.593, 0.3125, 0.5946, 0.2864, 0.5946, 0.2788, 0.5946, 0.2812, 0.5946, 0.2552, 0.5946, 0.2476, 0.5961, 0.25, 0.5946, 0.224, 0.5946, 0.2163, 0.5976, 0.2188, 0.5946, 0.1929, 0.5946, 0.185, 0.599, 0.1875, 0.5946, 0.1617, 0.5946, 0.1536, 0.6004, 0.1562, 0.5946, 0.1305, 0.5946, 0.1221, 0.6017, 0.125, 0.5946, 0.09937, 0.5946, 0.09069, 0.6028, 0.09375, 0.5946, 0.06815, 0.5946, 0.05928, 0.6038, 0.0625, 0.5946, 0.03689, 0.5946, 0.02794, 0.6044, 0.03125, 0.5946, 1.0, 0.6011, 1.0, 1.0, 0.9941, 1.0, 0.9944, 0.5946, 0.9627, 1.0, 0.9631, 0.5946, 0.9743, 0.5946, 0.9744, 1.0, 0.9314, 1.0, 0.9318, 0.5946, 0.943, 0.5946, 0.943, 1.0, 0.9001, 1.0, 0.9006, 0.5946, 0.9117, 0.5946, 0.9116, 1.0, 0.8689, 1.0, 0.8695, 0.5946, 0.8804, 0.5946, 0.8802, 1.0, 0.8377, 1.0, 0.8383, 0.5946, 0.8491, 0.5946, 0.8489, 1.0, 0.8066, 1.0, 0.8071, 0.5946, 0.8179, 0.5946, 0.8176, 1.0, 0.7755, 1.0, 0.776, 0.5946, 0.7868, 0.5946, 0.7864, 1.0, 0.7444, 1.0, 0.7448, 0.5946, 0.7556, 0.5946, 0.7552, 1.0, 0.7132, 1.0, 0.7136, 0.5946, 0.7245, 0.5946, 0.724, 1.0, 0.6821, 1.0, 0.6824, 0.5946, 0.6934, 0.5946, 0.6929, 1.0, 0.6509, 1.0, 0.6511, 0.5946, 0.6623, 0.5946, 0.6617, 1.0, 0.6196, 1.0, 0.6198, 0.5946, 0.6311, 0.5946, 0.6305, 1.0, 0.5883, 1.0, 0.5884, 0.5946, 0.5999, 0.5946, 0.5994, 1.0, 0.557, 1.0, 0.557, 0.5946, 0.5686, 0.5946, 0.5682, 1.0, 0.5257, 1.0, 0.5256, 0.5946, 0.5373, 0.5946, 0.5369, 1.0, 0.4944, 1.0, 0.4941, 0.5946, 0.5059, 0.5946, 0.5056, 1.0, 0.4631, 1.0, 0.4627, 0.5946, 0.4744, 0.5946, 0.4743, 1.0, 0.4318, 1.0, 0.4314, 0.5946, 0.443, 0.5946, 0.443, 1.0, 0.4006, 1.0, 0.4001, 0.5946, 0.4116, 0.5946, 0.4117, 1.0, 0.3695, 1.0, 0.3689, 0.5946, 0.3802, 0.5946, 0.3804, 1.0, 0.3383, 1.0, 0.3377, 0.5946, 0.3489, 0.5946, 0.3491, 1.0, 0.3071, 1.0, 0.3066, 0.5946, 0.3176, 0.5946, 0.3179, 1.0, 0.276, 1.0, 0.2755, 0.5946, 0.2864, 0.5946, 0.2868, 1.0, 0.2448, 1.0, 0.2444, 0.5946, 0.2552, 0.5946, 0.2556, 1.0, 0.2136, 1.0, 0.2132, 0.5946, 0.224, 0.5946, 0.2245, 1.0, 0.1824, 1.0, 0.1821, 0.5946, 0.1929, 0.5946, 0.1934, 1.0, 0.1511, 1.0, 0.1509, 0.5946, 0.1617, 0.5946, 0.1623, 1.0, 0.1198, 1.0, 0.1196, 0.5946, 0.1305, 0.5946, 0.1311, 1.0, 0.0884, 1.0, 0.08832, 0.5946, 0.09937, 0.5946, 0.09992, 1.0, 0.05699, 1.0, 0.05702, 0.5946, 0.06815, 0.5946, 0.06863, 1.0, 0.02557, 1.0, 0.0257, 0.5946, 0.03689, 0.5946, 0.03727, 1.0, 0.01563, 0.5946, 0.01562, 1.0, 0.005859, 1.0, 0.005605, 0.5946, 0.01562, 1.0, 0.0, 1.0, 0.0, 1.0, 0.01562, 1.0, 0.04688, 1.0, 0.03125, 1.0, 0.03125, 1.0, 0.04688, 1.0, 0.07812, 1.0, 0.0625, 1.0, 0.0625, 1.0, 0.07812, 1.0, 0.1094, 1.0, 0.09375, 1.0, 0.09375, 1.0, 0.1094, 1.0, 0.1406, 1.0, 0.125, 1.0, 0.125, 1.0, 0.1406, 1.0, 0.1719, 1.0, 0.1562, 1.0, 0.1562, 1.0, 0.1719, 1.0, 0.2031, 1.0, 0.1875, 1.0, 0.1875, 1.0, 0.2031, 1.0, 0.2344, 1.0, 0.2188, 1.0, 0.2188, 1.0, 0.2344, 1.0, 0.2656, 1.0, 0.25, 1.0, 0.25, 1.0, 0.2656, 1.0, 0.2969, 1.0, 0.2812, 1.0, 0.2812, 1.0, 0.2969, 1.0, 0.3281, 1.0, 0.3125, 1.0, 0.3125, 1.0, 0.3281, 1.0, 0.3594, 1.0, 0.3438, 1.0, 0.3438, 1.0, 0.3594, 1.0, 0.3906, 1.0, 0.375, 1.0, 0.375, 1.0, 0.3906, 1.0, 0.4219, 1.0, 0.4062, 1.0, 0.4062, 1.0, 0.4219, 1.0, 0.4531, 1.0, 0.4375, 1.0, 0.4375, 1.0, 0.4531, 1.0, 0.4844, 1.0, 0.4688, 1.0, 0.4688, 1.0, 0.4844, 1.0, 0.5156, 1.0, 0.5, 1.0, 0.5, 1.0, 0.5156, 1.0, 0.5469, 1.0, 0.5312, 1.0, 0.5312, 1.0, 0.5469, 1.0, 0.5781, 1.0, 0.5625, 1.0, 0.5625, 1.0, 0.5781, 1.0, 0.6094, 1.0, 0.5938, 1.0, 0.5938, 1.0, 0.6094, 1.0, 0.6406, 1.0, 0.625, 1.0, 0.625, 1.0, 0.6406, 1.0, 0.6719, 1.0, 0.6562, 1.0, 0.6562, 1.0, 0.6719, 1.0, 0.7031, 1.0, 0.6875, 1.0, 0.6875, 1.0, 0.7031, 1.0, 0.7344, 1.0, 0.7188, 1.0, 0.7188, 1.0, 0.7344, 1.0, 0.7656, 1.0, 0.75, 1.0, 0.75, 1.0, 0.7656, 1.0, 0.7969, 1.0, 0.7813, 1.0, 0.7813, 1.0, 0.7969, 1.0, 0.8281, 1.0, 0.8125, 1.0, 0.8125, 1.0, 0.8281, 1.0, 0.8594, 1.0, 0.8438, 1.0, 0.8438, 1.0, 0.8594, 1.0, 0.8906, 1.0, 0.875, 1.0, 0.875, 1.0, 0.8906, 1.0, 0.9219, 1.0, 0.9062, 1.0, 0.9062, 1.0, 0.9219, 1.0, 0.9531, 1.0, 0.9375, 1.0, 0.9375, 1.0, 0.9531, 1.0, 0.9844, 1.0, 0.9688, 1.0, 0.9688, 1.0, 0.9844, 1.0, 0.03125, 1.0, 0.01562, 1.0, 0.01562, 1.0, 0.03125, 1.0, 0.0625, 1.0, 0.04688, 1.0, 0.04688, 1.0, 0.0625, 1.0, 0.09375, 1.0, 0.07812, 1.0, 0.07812, 1.0, 0.09375, 1.0, 0.125, 1.0, 0.1094, 1.0, 0.1094, 1.0, 0.125, 1.0, 0.1562, 1.0, 0.1406, 1.0, 0.1406, 1.0, 0.1562, 1.0, 0.1875, 1.0, 0.1719, 1.0, 0.1719, 1.0, 0.1875, 1.0, 0.2188, 1.0, 0.2031, 1.0, 0.2031, 1.0, 0.2188, 1.0, 0.25, 1.0, 0.2344, 1.0, 0.2344, 1.0, 0.25, 1.0, 0.2812, 1.0, 0.2656, 1.0, 0.2656, 1.0, 0.2812, 1.0, 0.3125, 1.0, 0.2969, 1.0, 0.2969, 1.0, 0.3125, 1.0, 0.3438, 1.0, 0.3281, 1.0, 0.3281, 1.0, 0.3438, 1.0, 0.375, 1.0, 0.3594, 1.0, 0.3594, 1.0, 0.375, 1.0, 0.4062, 1.0, 0.3906, 1.0, 0.3906, 1.0, 0.4062, 1.0, 0.4375, 1.0, 0.4219, 1.0, 0.4219, 1.0, 0.4375, 1.0, 0.4688, 1.0, 0.4531, 1.0, 0.4531, 1.0, 0.4688, 1.0, 0.5, 1.0, 0.4844, 1.0, 0.4844, 1.0, 0.5, 1.0, 0.5312, 1.0, 0.5156, 1.0, 0.5156, 1.0, 0.5312, 1.0, 0.5625, 1.0, 0.5469, 1.0, 0.5469, 1.0, 0.5625, 1.0, 0.5938, 1.0, 0.5781, 1.0, 0.5781, 1.0, 0.5938, 1.0, 0.625, 1.0, 0.6094, 1.0, 0.6094, 1.0, 0.625, 1.0, 0.6562, 1.0, 0.6406, 1.0, 0.6406, 1.0, 0.6562, 1.0, 0.6875, 1.0, 0.6719, 1.0, 0.6719, 1.0, 0.6875, 1.0, 0.7188, 1.0, 0.7031, 1.0, 0.7031, 1.0, 0.7188, 1.0, 0.75, 1.0, 0.7344, 1.0, 0.7344, 1.0, 0.75, 1.0, 0.7813, 1.0, 0.7656, 1.0, 0.7656, 1.0, 0.7813, 1.0, 0.8125, 1.0, 0.7969, 1.0, 0.7969, 1.0, 0.8125, 1.0, 0.8438, 1.0, 0.8281, 1.0, 0.8281, 1.0, 0.8438, 1.0, 0.875, 1.0, 0.8594, 1.0, 0.8594, 1.0, 0.875, 1.0, 0.9062, 1.0, 0.8906, 1.0, 0.8906, 1.0, 0.9062, 1.0, 0.9375, 1.0, 0.9219, 1.0, 0.9219, 1.0, 0.9375, 1.0, 0.9688, 1.0, 0.9531, 1.0, 0.9531, 1.0, 0.9688, 1.0, 1.0, 1.0, 0.9844, 1.0, 0.9844, 1.0, 1.0, 1.0, 0.01562, 1.0, 0.01562, 1.0, 0.0, 1.0, 0.0, 1.0, 0.9844, 1.0, 1.0, 1.0, 0.9998, 1.0, 0.9844, 1.0, 0.9531, 1.0, 0.9688, 1.0, 0.9686, 1.0, 0.9531, 1.0, 0.9219, 1.0, 0.9375, 1.0, 0.9373, 1.0, 0.9219, 1.0, 0.8906, 1.0, 0.9062, 1.0, 0.9061, 1.0, 0.8906, 1.0, 0.8594, 1.0, 0.875, 1.0, 0.8748, 1.0, 0.8594, 1.0, 0.8281, 1.0, 0.8438, 1.0, 0.8436, 1.0, 0.8281, 1.0, 0.7969, 1.0, 0.8125, 1.0, 0.8123, 1.0, 0.7969, 1.0, 0.7656, 1.0, 0.7812, 1.0, 0.7811, 1.0, 0.7656, 1.0, 0.7344, 1.0, 0.75, 1.0, 0.7498, 1.0, 0.7344, 1.0, 0.7031, 1.0, 0.7188, 1.0, 0.7186, 1.0, 0.7031, 1.0, 0.6719, 1.0, 0.6875, 1.0, 0.6873, 1.0, 0.6719, 1.0, 0.6406, 1.0, 0.6562, 1.0, 0.6561, 1.0, 0.6406, 1.0, 0.6094, 1.0, 0.625, 1.0, 0.6248, 1.0, 0.6094, 1.0, 0.5781, 1.0, 0.5938, 1.0, 0.5936, 1.0, 0.5781, 1.0, 0.5469, 1.0, 0.5625, 1.0, 0.5623, 1.0, 0.5469, 1.0, 0.5156, 1.0, 0.5312, 1.0, 0.5311, 1.0, 0.5156, 1.0, 0.4844, 1.0, 0.5, 1.0, 0.4998, 1.0, 0.4844, 1.0, 0.4531, 1.0, 0.4688, 1.0, 0.4686, 1.0, 0.4531, 1.0, 0.4219, 1.0, 0.4375, 1.0, 0.4373, 1.0, 0.4219, 1.0, 0.3906, 1.0, 0.4062, 1.0, 0.4061, 1.0, 0.3906, 1.0, 0.3594, 1.0, 0.375, 1.0, 0.3748, 1.0, 0.3594, 1.0, 0.3281, 1.0, 0.3438, 1.0, 0.3436, 1.0, 0.3281, 1.0, 0.2969, 1.0, 0.3125, 1.0, 0.3123, 1.0, 0.2969, 1.0, 0.2656, 1.0, 0.2812, 1.0, 0.2811, 1.0, 0.2656, 1.0, 0.2344, 1.0, 0.25, 1.0, 0.2498, 1.0, 0.2344, 1.0, 0.2031, 1.0, 0.2188, 1.0, 0.2186, 1.0, 0.2031, 1.0, 0.1719, 1.0, 0.1875, 1.0, 0.1873, 1.0, 0.1719, 1.0, 0.1406, 1.0, 0.1562, 1.0, 0.1561, 1.0, 0.1406, 1.0, 0.1094, 1.0, 0.125, 1.0, 0.1248, 1.0, 0.1094, 1.0, 0.07812, 1.0, 0.09375, 1.0, 0.09357, 1.0, 0.07812, 1.0, 0.04688, 1.0, 0.0625, 1.0, 0.06232, 1.0, 0.04688, 1.0, 0.01562, 1.0, 0.03125, 1.0, 0.03107, 1.0, 0.01562, 1.0, 0.9688, 1.0, 0.9844, 1.0, 0.9844, 1.0, 0.9689, 1.0, 0.9375, 1.0, 0.9531, 1.0, 0.9531, 1.0, 0.9377, 1.0, 0.9062, 1.0, 0.9219, 1.0, 0.9219, 1.0, 0.9064, 1.0, 0.875, 1.0, 0.8906, 1.0, 0.8906, 1.0, 0.8752, 1.0, 0.8438, 1.0, 0.8594, 1.0, 0.8594, 1.0, 0.8439, 1.0, 0.8125, 1.0, 0.8281, 1.0, 0.8281, 1.0, 0.8127, 1.0, 0.7812, 1.0, 0.7969, 1.0, 0.7969, 1.0, 0.7814, 1.0, 0.75, 1.0, 0.7656, 1.0, 0.7656, 1.0, 0.7502, 1.0, 0.7188, 1.0, 0.7344, 1.0, 0.7344, 1.0, 0.7189, 1.0, 0.6875, 1.0, 0.7031, 1.0, 0.7031, 1.0, 0.6877, 1.0, 0.6562, 1.0, 0.6719, 1.0, 0.6719, 1.0, 0.6564, 1.0, 0.625, 1.0, 0.6406, 1.0, 0.6406, 1.0, 0.6252, 1.0, 0.5938, 1.0, 0.6094, 1.0, 0.6094, 1.0, 0.5939, 1.0, 0.5625, 1.0, 0.5781, 1.0, 0.5781, 1.0, 0.5627, 1.0, 0.5312, 1.0, 0.5469, 1.0, 0.5469, 1.0, 0.5314, 1.0, 0.5, 1.0, 0.5156, 1.0, 0.5156, 1.0, 0.5002, 1.0, 0.4688, 1.0, 0.4844, 1.0, 0.4844, 1.0, 0.4689, 1.0, 0.4375, 1.0, 0.4531, 1.0, 0.4531, 1.0, 0.4377, 1.0, 0.4062, 1.0, 0.4219, 1.0, 0.4219, 1.0, 0.4064, 1.0, 0.375, 1.0, 0.3906, 1.0, 0.3906, 1.0, 0.3752, 1.0, 0.3438, 1.0, 0.3594, 1.0, 0.3594, 1.0, 0.3439, 1.0, 0.3125, 1.0, 0.3281, 1.0, 0.3281, 1.0, 0.3127, 1.0, 0.2812, 1.0, 0.2969, 1.0, 0.2969, 1.0, 0.2814, 1.0, 0.25, 1.0, 0.2656, 1.0, 0.2656, 1.0, 0.2502, 1.0, 0.2188, 1.0, 0.2344, 1.0, 0.2344, 1.0, 0.2189, 1.0, 0.1875, 1.0, 0.2031, 1.0, 0.2031, 1.0, 0.1877, 1.0, 0.1562, 1.0, 0.1719, 1.0, 0.1719, 1.0, 0.1564, 1.0, 0.125, 1.0, 0.1406, 1.0, 0.1406, 1.0, 0.1252, 1.0, 0.09375, 1.0, 0.1094, 1.0, 0.1094, 1.0, 0.09393, 1.0, 0.0625, 1.0, 0.07812, 1.0, 0.07812, 1.0, 0.06268, 1.0, 0.03125, 1.0, 0.04688, 1.0, 0.04688, 1.0, 0.03143, 1.0, 0.0, 1.0, 0.01562, 1.0, 0.01562, 1.0, 0.0001811, 1.0, 1.0, 1.0, 1.0, 1.0, 0.9844, 1.0, 0.9844, 1.0])
me_cylinder.materials.append(mat_material_001)
me_cylinder.use_remesh_fix_poles = True
me_cylinder.use_remesh_preserve_attributes = False
me_cylinder.use_mirror_vertex_groups = False
me_cylinder.update()

# ---- objects
ob_cube = bpy.data.objects.new('Cube', me_cube)
ob_cylinder = bpy.data.objects.new('Cylinder', me_cylinder)

# ---- transforms, parenting, visibility, modifiers, constraints
ob_cube.location = (0.0, 0.0, 0.0)
ob_cube.lock_rotations_4d = False
ob_cube.empty_display_type = 'ARROWS'
ob_cube.lineart.crease_threshold = 0.0
_m = ob_cube.modifiers.new('Bevel', 'BEVEL')
_m.width = 0.0002
_m.width_pct = 0.0002
_m.limit_method = 'NONE'
_m.use_clamp_overlap = False
ob_cylinder.location = (0.0, 0.0, 0.0)
ob_cylinder.lineart.crease_threshold = 0.0
_m = ob_cylinder.modifiers.new('Bevel', 'BEVEL')
_m.limit_method = 'NONE'

# ---- collection membership
col_collection.objects.link(ob_cube)
col_collection.objects.link(ob_cylinder)

# ---- scene / render settings (as saved in the file)
scene.frame_start = 1; scene.frame_end = 250; scene.frame_set(1)
scene.render.engine = 'CYCLES'
scene.cycles.samples = 128
scene.cycles.sampling_pattern = 'TABULATED_SOBOL'
scene.cycles.use_adaptive_sampling = False
scene.cycles.use_light_tree = False
scene.view_settings.view_transform = 'Filmic'
bpy.context.view_layer.update()

# ---- added for rendering (the .blend has no active camera and no usable light): camera, sun
cam_auto = bpy.data.cameras.new('AutoCamera')
cam_auto.lens = 50.0
cam_auto.sensor_width = 36.0
cam_auto.clip_end = 1000.0
ob_auto_camera = bpy.data.objects.new('AutoCamera', cam_auto)
scene.collection.objects.link(ob_auto_camera)
ob_auto_camera.location = (0.228843, -0.274631, 0.30384)
ob_auto_camera.rotation_euler = (1.09748, -7.21219e-08, 0.694738)
scene.camera = ob_auto_camera
light_auto_sun = bpy.data.lights.new('AutoSun', 'SUN')
light_auto_sun.energy = 3.0
light_auto_sun.angle = 0.0523599
ob_auto_sun = bpy.data.objects.new('AutoSun', light_auto_sun)
scene.collection.objects.link(ob_auto_sun)
ob_auto_sun.rotation_euler = (0.872665, 0.174533, 0.523599)
bpy.context.view_layer.update()
